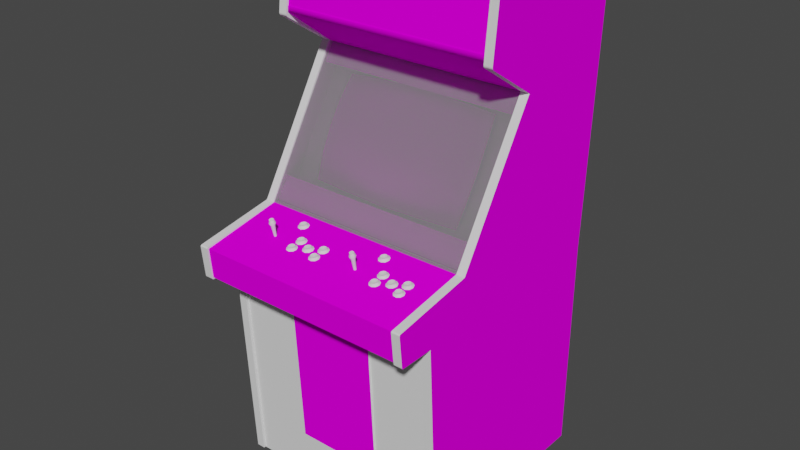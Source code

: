 # Source: biofreak.blend  (saved by Blender 2.93.20; exported with 4.5.12 LTS)
import bpy
from mathutils import Matrix  # noqa: F401  (used for matrix-valued properties, if any)

bpy.ops.wm.read_factory_settings(use_empty=True)
scene = bpy.context.scene
scene.name = 'Scene'

# ---- images (referenced by path relative to the original .blend; pixels are not part of the script)
import os
ASSET_DIR = os.environ.get("B2B_ASSET_DIR", "")  # directory of the original .blend (textures are referenced by path, not embedded)
HERE = os.path.dirname(os.path.abspath(__file__))  # packed textures are extracted next to this script under _unpacked/

def load_image(name, relpath, width, height, colorspace="sRGB"):
    """Load a texture the original file referenced (path relative to the .blend, or extracted next to this script)."""
    p = next((c for c in (os.path.join(HERE, relpath), os.path.join(ASSET_DIR, relpath)) if relpath and os.path.exists(c)), "")
    if p:
        img = bpy.data.images.load(p, check_existing=True)
        img.name = name
    else:  # same state as the original file: an image datablock whose file is absent (Cycles renders it pink)
        img = bpy.data.images.new(name, width, height)
        img.source = "FILE"
        img.filepath = "//" + (relpath or name)
    img.colorspace_settings.name = colorspace
    return img
img_01biofreakmarqueemap_tiff = load_image('01biofreakmarqueemap.TIFF', '01biofreakmarqueemap.TIFF', 1024, 1024, 'sRGB')
img_02biofreakscreenmap_tiff = load_image('02biofreakscreenmap.TIFF', '02biofreakscreenmap.TIFF', 1024, 1024, 'sRGB')
img_biofreaksidelmap_tiff = load_image('biofreaksideLmap.TIFF', 'biofreaksideLmap.TIFF', 1024, 1024, 'sRGB')
img_biofreaksidermap_tiff = load_image('biofreaksideRmap.TIFF', 'biofreaksideRmap.TIFF', 1024, 1024, 'sRGB')
img_biofreakcpomap_tiff = load_image('biofreakcpomap.TIFF', 'biofreakcpomap.TIFF', 1024, 1024, 'sRGB')
img_biofreakmmultimap_tiff = load_image('biofreakmmultimap.TIFF', 'biofreakmmultimap.TIFF', 1024, 1024, 'sRGB')

# ---- materials (node trees are filled in below, after node groups)
mat_01biofreakmarqueemat = bpy.data.materials.new('01biofreakmarqueemat')
mat_01biofreakmarqueemat.use_transparent_shadow = False
mat_01biofreakmarqueemat.roughness = 0.8807
mat_01biofreakmarqueemat.specular_intensity = 0.0
mat_02biofreakscreenmat = bpy.data.materials.new('02biofreakscreenmat')
mat_02biofreakscreenmat.use_transparent_shadow = False
mat_02biofreakscreenmat.roughness = 0.8807
mat_02biofreakscreenmat.specular_intensity = 0.0
mat_biofreaksidelmat = bpy.data.materials.new('biofreaksideLmat')
mat_biofreaksidelmat.use_transparent_shadow = False
mat_biofreaksidelmat.roughness = 0.8807
mat_biofreaksidelmat.specular_intensity = 0.0
mat_biofreaksidermat = bpy.data.materials.new('biofreaksideRmat')
mat_biofreaksidermat.use_transparent_shadow = False
mat_biofreaksidermat.roughness = 0.8807
mat_biofreaksidermat.specular_intensity = 0.0
mat_biofreakblacktrim = bpy.data.materials.new('biofreakblacktrim')
mat_biofreakblacktrim.use_transparent_shadow = False
mat_biofreakblacktrim.roughness = 0.7934
mat_biofreakblacktrim.specular_intensity = 0.05882
mat_biofreakcpomat = bpy.data.materials.new('biofreakcpomat')
mat_biofreakcpomat.use_transparent_shadow = False
mat_biofreakcpomat.roughness = 0.8807
mat_biofreakcpomat.specular_intensity = 0.0
mat_biofreakmmultimat = bpy.data.materials.new('biofreakmmultimat')
mat_biofreakmmultimat.use_transparent_shadow = False
mat_biofreakmmultimat.roughness = 0.8807
mat_biofreakmmultimat.specular_intensity = 0.0
mat_biofreakglassmat = bpy.data.materials.new('biofreakglassmat')
mat_biofreakglassmat.use_transparent_shadow = False
mat_biofreakglassmat.roughness = 0.8807
mat_biofreakglassmat.specular_intensity = 0.0
mat_biofreakbuttonw = bpy.data.materials.new('biofreakbuttonw')
mat_biofreakbuttonw.use_transparent_shadow = False
mat_biofreakbuttonw.roughness = 0.7934
mat_biofreakbuttonw.specular_intensity = 0.7843
mat_biofreakbuttonr = bpy.data.materials.new('biofreakbuttonr')
mat_biofreakbuttonr.use_transparent_shadow = False
mat_biofreakbuttonr.roughness = 0.7934
mat_biofreakbuttonr.specular_intensity = 0.7843
mat_biofreakbuttonb = bpy.data.materials.new('biofreakbuttonb')
mat_biofreakbuttonb.use_transparent_shadow = False
mat_biofreakbuttonb.roughness = 0.7934
mat_biofreakbuttonb.specular_intensity = 0.7843

# ---- node groups
ng_auto_smooth = bpy.data.node_groups.new('Auto Smooth', 'GeometryNodeTree')
_s = ng_auto_smooth.interface.new_socket(name='Geometry', in_out='OUTPUT', socket_type='NodeSocketGeometry')
_s = ng_auto_smooth.interface.new_socket(name='Geometry', in_out='INPUT', socket_type='NodeSocketGeometry')
_s = ng_auto_smooth.interface.new_socket(name='Angle', in_out='INPUT', socket_type='NodeSocketFloat')
_s.subtype = 'ANGLE'
_s.min_value = 0.0
_s.max_value = 3.142
ng_auto_smooth.is_modifier = True
_N = ng_auto_smooth.nodes; _L = ng_auto_smooth.links
n0 = _N.new('NodeGroupOutput'); n0.name = 'Group Output'; n0.location = (480, -100)
n1 = _N.new('NodeGroupInput'); n1.name = 'Group Input'; n1.location = (-420, -300)
n2 = _N.new('NodeGroupInput'); n2.name = 'Group Input.001'; n2.location = (-60, -100)
n3 = _N.new('GeometryNodeSetShadeSmooth'); n3.name = 'Set Shade Smooth'; n3.location = (120, -100)
n3.domain = 'EDGE'
n4 = _N.new('GeometryNodeSetShadeSmooth'); n4.name = 'Set Shade Smooth.001'; n4.location = (300, -100)
n5 = _N.new('GeometryNodeInputMeshEdgeAngle'); n5.name = 'Edge Angle'; n5.location = (-420, -220)
n6 = _N.new('GeometryNodeInputEdgeSmooth'); n6.name = 'Is Edge Smooth'; n6.location = (-60, -160)
n7 = _N.new('GeometryNodeInputShadeSmooth'); n7.name = 'Is Face Smooth'; n7.location = (-240, -340)
n8 = _N.new('FunctionNodeBooleanMath'); n8.name = 'Boolean Math'; n8.location = (-60, -220)
n9 = _N.new('FunctionNodeCompare'); n9.name = 'Compare'; n9.location = (-240, -180)
n9.operation = 'LESS_EQUAL'
_L.new(n5.outputs[0], n9.inputs[0])
_L.new(n4.outputs[0], n0.inputs[0])
_L.new(n1.outputs[1], n9.inputs[1])
_L.new(n9.outputs[0], n8.inputs[0])
_L.new(n7.outputs[0], n8.inputs[1])
_L.new(n2.outputs[0], n3.inputs[0])
_L.new(n6.outputs[0], n3.inputs[1])
_L.new(n3.outputs[0], n4.inputs[0])
_L.new(n8.outputs[0], n3.inputs[2])
n0.is_active_output = True

# ---- material node trees
mat_01biofreakmarqueemat.use_nodes = True; mat_01biofreakmarqueemat.node_tree.nodes.clear()
_N = mat_01biofreakmarqueemat.node_tree.nodes; _L = mat_01biofreakmarqueemat.node_tree.links
n0 = _N.new('ShaderNodeBsdfPrincipled'); n0.name = 'Principled BSDF'; n0.location = (10, 300)
n0.distribution = 'GGX'
n0.subsurface_method = 'BURLEY'
n0.inputs[2].default_value = 0.8807
n0.inputs[3].default_value = 1.45
n0.inputs[13].default_value = 0.0
n0.inputs[27].default_value = (0.0, 0.0, 0.0, 1.0)
n0.inputs[28].default_value = 1.0
n1 = _N.new('ShaderNodeOutputMaterial'); n1.name = 'Material Output'; n1.location = (300, 300)
n2 = _N.new('ShaderNodeTexImage'); n2.name = 'Image Texture'; n2.location = (-300, 600)
n2.image = img_01biofreakmarqueemap_tiff
_L.new(n0.outputs[0], n1.inputs[0])
_L.new(n2.outputs[0], n0.inputs[0])
n1.is_active_output = True
mat_02biofreakscreenmat.use_nodes = True; mat_02biofreakscreenmat.node_tree.nodes.clear()
_N = mat_02biofreakscreenmat.node_tree.nodes; _L = mat_02biofreakscreenmat.node_tree.links
n0 = _N.new('ShaderNodeBsdfPrincipled'); n0.name = 'Principled BSDF'; n0.location = (10, 300)
n0.distribution = 'GGX'
n0.subsurface_method = 'BURLEY'
n0.inputs[2].default_value = 0.8807
n0.inputs[3].default_value = 1.45
n0.inputs[13].default_value = 0.0
n0.inputs[27].default_value = (0.0, 0.0, 0.0, 1.0)
n0.inputs[28].default_value = 1.0
n1 = _N.new('ShaderNodeOutputMaterial'); n1.name = 'Material Output'; n1.location = (300, 300)
n2 = _N.new('ShaderNodeTexImage'); n2.name = 'Image Texture'; n2.location = (-300, 600)
n2.image = img_02biofreakscreenmap_tiff
_L.new(n0.outputs[0], n1.inputs[0])
_L.new(n2.outputs[0], n0.inputs[0])
n1.is_active_output = True
mat_biofreaksidelmat.use_nodes = True; mat_biofreaksidelmat.node_tree.nodes.clear()
_N = mat_biofreaksidelmat.node_tree.nodes; _L = mat_biofreaksidelmat.node_tree.links
n0 = _N.new('ShaderNodeBsdfPrincipled'); n0.name = 'Principled BSDF'; n0.location = (10, 300)
n0.distribution = 'GGX'
n0.subsurface_method = 'BURLEY'
n0.inputs[2].default_value = 0.8807
n0.inputs[3].default_value = 1.45
n0.inputs[13].default_value = 0.0
n0.inputs[27].default_value = (0.0, 0.0, 0.0, 1.0)
n0.inputs[28].default_value = 1.0
n1 = _N.new('ShaderNodeOutputMaterial'); n1.name = 'Material Output'; n1.location = (300, 300)
n2 = _N.new('ShaderNodeTexImage'); n2.name = 'Image Texture'; n2.location = (-300, 600)
n2.image = img_biofreaksidelmap_tiff
_L.new(n0.outputs[0], n1.inputs[0])
_L.new(n2.outputs[0], n0.inputs[0])
n1.is_active_output = True
mat_biofreaksidermat.use_nodes = True; mat_biofreaksidermat.node_tree.nodes.clear()
_N = mat_biofreaksidermat.node_tree.nodes; _L = mat_biofreaksidermat.node_tree.links
n0 = _N.new('ShaderNodeBsdfPrincipled'); n0.name = 'Principled BSDF'; n0.location = (10, 300)
n0.distribution = 'GGX'
n0.subsurface_method = 'BURLEY'
n0.inputs[2].default_value = 0.8807
n0.inputs[3].default_value = 1.45
n0.inputs[13].default_value = 0.0
n0.inputs[27].default_value = (0.0, 0.0, 0.0, 1.0)
n0.inputs[28].default_value = 1.0
n1 = _N.new('ShaderNodeOutputMaterial'); n1.name = 'Material Output'; n1.location = (300, 300)
n2 = _N.new('ShaderNodeTexImage'); n2.name = 'Image Texture'; n2.location = (-300, 600)
n2.image = img_biofreaksidermap_tiff
_L.new(n0.outputs[0], n1.inputs[0])
_L.new(n2.outputs[0], n0.inputs[0])
n1.is_active_output = True
mat_biofreakblacktrim.use_nodes = True; mat_biofreakblacktrim.node_tree.nodes.clear()
_N = mat_biofreakblacktrim.node_tree.nodes; _L = mat_biofreakblacktrim.node_tree.links
n0 = _N.new('ShaderNodeBsdfPrincipled'); n0.name = 'Principled BSDF'; n0.location = (10, 300)
n0.distribution = 'GGX'
n0.subsurface_method = 'BURLEY'
n0.inputs[2].default_value = 0.7934
n0.inputs[3].default_value = 1.45
n0.inputs[13].default_value = 0.05882
n0.inputs[27].default_value = (0.0, 0.0, 0.0, 1.0)
n0.inputs[28].default_value = 1.0
n1 = _N.new('ShaderNodeOutputMaterial'); n1.name = 'Material Output'; n1.location = (300, 300)
_L.new(n0.outputs[0], n1.inputs[0])
n1.is_active_output = True
mat_biofreakcpomat.use_nodes = True; mat_biofreakcpomat.node_tree.nodes.clear()
_N = mat_biofreakcpomat.node_tree.nodes; _L = mat_biofreakcpomat.node_tree.links
n0 = _N.new('ShaderNodeBsdfPrincipled'); n0.name = 'Principled BSDF'; n0.location = (10, 300)
n0.distribution = 'GGX'
n0.subsurface_method = 'BURLEY'
n0.inputs[2].default_value = 0.8807
n0.inputs[3].default_value = 1.45
n0.inputs[13].default_value = 0.0
n0.inputs[27].default_value = (0.0, 0.0, 0.0, 1.0)
n0.inputs[28].default_value = 1.0
n1 = _N.new('ShaderNodeOutputMaterial'); n1.name = 'Material Output'; n1.location = (300, 300)
n2 = _N.new('ShaderNodeTexImage'); n2.name = 'Image Texture'; n2.location = (-300, 600)
n2.image = img_biofreakcpomap_tiff
_L.new(n0.outputs[0], n1.inputs[0])
_L.new(n2.outputs[0], n0.inputs[0])
n1.is_active_output = True
mat_biofreakmmultimat.use_nodes = True; mat_biofreakmmultimat.node_tree.nodes.clear()
_N = mat_biofreakmmultimat.node_tree.nodes; _L = mat_biofreakmmultimat.node_tree.links
n0 = _N.new('ShaderNodeBsdfPrincipled'); n0.name = 'Principled BSDF'; n0.location = (10, 300)
n0.distribution = 'GGX'
n0.subsurface_method = 'BURLEY'
n0.inputs[2].default_value = 0.8807
n0.inputs[3].default_value = 1.45
n0.inputs[13].default_value = 0.0
n0.inputs[27].default_value = (0.0, 0.0, 0.0, 1.0)
n0.inputs[28].default_value = 1.0
n1 = _N.new('ShaderNodeOutputMaterial'); n1.name = 'Material Output'; n1.location = (300, 300)
n2 = _N.new('ShaderNodeTexImage'); n2.name = 'Image Texture'; n2.location = (-300, 600)
n2.image = img_biofreakmmultimap_tiff
_L.new(n0.outputs[0], n1.inputs[0])
_L.new(n2.outputs[0], n0.inputs[0])
n1.is_active_output = True
mat_biofreakglassmat.use_nodes = True; mat_biofreakglassmat.node_tree.nodes.clear()
_N = mat_biofreakglassmat.node_tree.nodes; _L = mat_biofreakglassmat.node_tree.links
n0 = _N.new('ShaderNodeBsdfPrincipled'); n0.name = 'Principled BSDF'; n0.location = (10, 300)
n0.distribution = 'GGX'
n0.subsurface_method = 'BURLEY'
n0.inputs[2].default_value = 0.8807
n0.inputs[3].default_value = 1.45
n0.inputs[4].default_value = 0.2
n0.inputs[13].default_value = 0.0
n0.inputs[27].default_value = (0.0, 0.0, 0.0, 1.0)
n0.inputs[28].default_value = 1.0
n1 = _N.new('ShaderNodeOutputMaterial'); n1.name = 'Material Output'; n1.location = (300, 300)
_L.new(n0.outputs[0], n1.inputs[0])
n1.is_active_output = True
mat_biofreakbuttonw.use_nodes = True; mat_biofreakbuttonw.node_tree.nodes.clear()
_N = mat_biofreakbuttonw.node_tree.nodes; _L = mat_biofreakbuttonw.node_tree.links
n0 = _N.new('ShaderNodeBsdfPrincipled'); n0.name = 'Principled BSDF'; n0.location = (10, 300)
n0.distribution = 'GGX'
n0.subsurface_method = 'BURLEY'
n0.inputs[2].default_value = 0.7934
n0.inputs[3].default_value = 1.45
n0.inputs[13].default_value = 0.7843
n0.inputs[27].default_value = (0.0, 0.0, 0.0, 1.0)
n0.inputs[28].default_value = 1.0
n1 = _N.new('ShaderNodeOutputMaterial'); n1.name = 'Material Output'; n1.location = (300, 300)
_L.new(n0.outputs[0], n1.inputs[0])
n1.is_active_output = True
mat_biofreakbuttonr.use_nodes = True; mat_biofreakbuttonr.node_tree.nodes.clear()
_N = mat_biofreakbuttonr.node_tree.nodes; _L = mat_biofreakbuttonr.node_tree.links
n0 = _N.new('ShaderNodeBsdfPrincipled'); n0.name = 'Principled BSDF'; n0.location = (10, 300)
n0.distribution = 'GGX'
n0.subsurface_method = 'BURLEY'
n0.inputs[2].default_value = 0.7934
n0.inputs[3].default_value = 1.45
n0.inputs[13].default_value = 0.7843
n0.inputs[27].default_value = (0.0, 0.0, 0.0, 1.0)
n0.inputs[28].default_value = 1.0
n1 = _N.new('ShaderNodeOutputMaterial'); n1.name = 'Material Output'; n1.location = (300, 300)
_L.new(n0.outputs[0], n1.inputs[0])
n1.is_active_output = True
mat_biofreakbuttonb.use_nodes = True; mat_biofreakbuttonb.node_tree.nodes.clear()
_N = mat_biofreakbuttonb.node_tree.nodes; _L = mat_biofreakbuttonb.node_tree.links
n0 = _N.new('ShaderNodeBsdfPrincipled'); n0.name = 'Principled BSDF'; n0.location = (10, 300)
n0.distribution = 'GGX'
n0.subsurface_method = 'BURLEY'
n0.inputs[2].default_value = 0.7934
n0.inputs[3].default_value = 1.45
n0.inputs[13].default_value = 0.7843
n0.inputs[27].default_value = (0.0, 0.0, 0.0, 1.0)
n0.inputs[28].default_value = 1.0
n1 = _N.new('ShaderNodeOutputMaterial'); n1.name = 'Material Output'; n1.location = (300, 300)
_L.new(n0.outputs[0], n1.inputs[0])
n1.is_active_output = True

# ---- world
world_world = bpy.data.worlds.new('World'); scene.world = world_world
world_world.use_nodes = True; world_world.node_tree.nodes.clear()
_N = world_world.node_tree.nodes; _L = world_world.node_tree.links
n0 = _N.new('ShaderNodeOutputWorld'); n0.name = 'World Output'; n0.location = (300, 300)
n1 = _N.new('ShaderNodeBackground'); n1.name = 'Background'; n1.location = (10, 300)
n1.inputs[0].default_value = (0.05088, 0.05088, 0.05088, 1.0)
_L.new(n1.outputs[0], n0.inputs[0])
n0.is_active_output = True
world_world.color = (0.05088, 0.05088, 0.05088)
world_world.use_sun_shadow = False
world_world.sun_shadow_jitter_overblur = 0.0

# ---- meshes
me_biofreak = bpy.data.meshes.new('biofreak')
me_biofreak.from_pydata([(-0.3969, 0.5608, -0.1596), (0.3599, 0.5608, -0.1596), (0.3599, 0.7762, -0.1821), (-0.3969, 0.7762, -0.1821), (0.2658, 0.09332, -0.2059), (0.2689, 0.1715, -0.2483), (0.1246, 0.1015, -0.1853), (0.1176, 0.336, -0.3397), (0.1246, 0.2664, -0.2813), (0.2568, 0.322, -0.3478), (0.1273, 0.1867, -0.2277), (0.2658, 0.2489, -0.2957), (-0.02006, 0.1042, -0.1755), (-0.02045, 0.1952, -0.2175), (-0.1671, 0.1015, -0.1856), (-0.1612, 0.3352, -0.3393), (-0.1682, 0.2656, -0.2809), (-0.02006, 0.3418, -0.3373), (-0.02006, 0.2745, -0.2751), (-0.1698, 0.1867, -0.2277), (-0.3098, 0.09332, -0.2063), (-0.3044, 0.3204, -0.347), (-0.3125, 0.2477, -0.2957), (-0.3133, 0.1711, -0.2483), (0.2568, 0.01204, -0.1681), (0.1176, 0.01437, -0.1526), (-0.02006, 0.01359, -0.1456), (-0.1593, 0.01476, -0.1526), (-0.3001, 0.01243, -0.1681), (-0.4183, -0.05057, -0.05342), (-0.4183, 0.791, -0.1829), (-0.4183, 0.4188, -0.3327), (-0.4183, -0.1011, 0.2289), (-0.4183, -0.05213, -0.0507), (-0.4183, -0.2178, 0.2188), (-0.4183, 0.7895, -0.1779), (-0.4183, 0.791, -0.1802), (-0.4183, 0.5441, -0.1495), (-0.4183, 0.7871, -0.1763), (-0.4183, -0.1039, 0.2328), (-0.4183, -0.1019, 0.2313), (-0.4183, -0.2127, 0.2231), (-0.4183, -0.1062, 0.2336), (-0.4183, 0.5402, -0.1495), (0.3766, 0.4169, -0.3338), (0.3766, -0.05057, -0.05342), (0.3766, -0.9707, -0.6679), (0.3766, 0.6922, -0.7239), (0.3766, -0.9696, 0.05936), (0.3766, 0.5336, -0.1534), (0.3766, 0.791, -0.1829), (0.3766, 0.7871, -0.1763), (0.3766, 0.5441, -0.1495), (0.3766, 0.5402, -0.1495), (0.07716, -0.04007, 0.08853), (0.08066, -0.0393, 0.08581), (0.08416, -0.03074, 0.09008), (-0.2472, -0.0393, 0.08581), (-0.2511, -0.04007, 0.08853), (-0.2518, -0.08208, 0.07725), (0.06744, -0.03813, 0.08153), (0.06861, -0.03696, 0.07725), (0.07133, -0.07935, 0.07064), (-0.2472, -0.03696, 0.07725), (-0.2456, -0.03813, 0.08153), (-0.2487, -0.08052, 0.07336), (0.0725, -0.04007, 0.08853), (0.06861, -0.0393, 0.08581), (0.07133, -0.08169, 0.07569), (-0.2437, -0.03074, 0.09008), (-0.2553, -0.02257, 0.09242), (-0.2592, -0.0218, 0.08969), (-0.2623, -0.03074, 0.09047), (0.076, -0.08208, 0.07725), (-0.2472, -0.0218, 0.08969), (0.3545, -0.2139, 0.08931), (-0.3981, -0.2139, 0.08931), (-0.3981, -0.9719, 0.04964), (-0.2623, -0.02763, 0.07725), (-0.2592, -0.03696, 0.07725), (-0.2608, -0.03813, 0.08153), (-0.2511, -0.03657, 0.07453), (-0.2553, -0.03657, 0.07453), (-0.2569, -0.02646, 0.07297), (0.07716, -0.03657, 0.07453), (0.07094, -0.02646, 0.07297), (0.0655, -0.02763, 0.07725), (0.06861, -0.01946, 0.08114), (0.07133, -0.03152, 0.09436), (0.07833, -0.03191, 0.09436), (0.07716, -0.02257, 0.09242), (0.06316, -0.02918, 0.08386), (-0.2553, -0.04007, 0.08853), (-0.2592, -0.0393, 0.08581), (-0.2565, -0.08169, 0.07569), (0.08222, -0.03813, 0.08153), (0.08066, -0.03696, 0.07725), (0.08416, -0.02763, 0.07725), (-0.2417, -0.02918, 0.08347), (-0.3884, -0.05057, -0.05342), (0.3467, -0.9707, -0.6679), (-0.4183, -0.2081, -0.6753), (-0.4043, -0.2073, -0.664), (0.3517, -0.2073, -0.664), (0.3517, -0.9684, -0.6589), (0.3766, -0.2081, -0.6753), (0.3467, -0.2092, -0.6753), (-0.3884, -0.2092, -0.6753), (-0.4043, 0.686, -0.7169), (-0.4043, -0.9684, -0.6589), (0.3545, -0.9719, 0.04964), (-0.3884, -0.9696, 0.05936), (0.3467, -0.217, 0.09864), (0.3467, 0.791, -0.1829), (-0.3942, -0.05446, -0.132), (0.3502, -0.05446, -0.132), (0.3502, 0.4146, -0.4167), (-0.3942, 0.4146, -0.4167), (-0.4043, 0.7836, -0.1856), (0.3517, 0.7836, -0.1856), (-0.3884, -0.05213, -0.0507), (0.3467, -0.1011, 0.2289), (-0.2565, -0.07935, 0.07064), (-0.2518, -0.07858, 0.06908), (0.07911, -0.08052, 0.07336), (0.076, -0.07858, 0.06908), (0.3467, -0.2178, 0.2188), (-0.3981, -0.2112, 0.218), (0.1347, -0.8, 0.06442), (-0.1737, -0.8, 0.06442), (-0.1737, -0.7953, -0.01259), (0.1347, -0.2894, 0.09164), (0.1347, -0.2847, 0.01464), (0.1347, -0.7953, -0.01259), (-0.3884, 0.4188, -0.3327), (-0.3884, 0.5336, -0.1534), (-0.4183, 0.5336, -0.1534), (0.3467, 0.5336, -0.1534), (0.3467, 0.4188, -0.3327), (0.3467, 0.5441, -0.1495), (-0.3884, -0.217, 0.09864), (-0.3884, -0.2178, 0.2188), (-0.3884, -0.2127, 0.2231), (0.3766, -0.2178, 0.2188), (0.3766, -0.1062, 0.2336), (-0.3884, -0.1011, 0.2289), (0.3766, -0.05213, -0.0507), (0.3467, 0.7871, -0.1763), (-0.4183, 0.6922, -0.7239), (-0.3884, 0.791, -0.1829), (-0.1737, -0.2847, 0.01464), (0.3467, 0.4169, -0.3338), (0.3467, -0.05057, -0.05342), (-0.3884, 0.4169, -0.3338), (-0.4183, 0.4169, -0.3338), (0.3467, -0.05213, -0.0507), (-0.4183, -0.217, 0.09864), (0.3766, -0.217, 0.09864), (0.3467, -0.9696, 0.05936), (-0.2553, -0.01868, 0.07842), (-0.2495, -0.02646, 0.07297), (-0.2437, -0.02763, 0.07725), (-0.4183, -0.9696, 0.05936), (-0.4183, -0.9707, -0.6679), (-0.3884, -0.9707, -0.6679), (0.3467, 0.6922, -0.7239), (-0.3884, 0.6922, -0.7239), (0.3517, 0.686, -0.7169), (0.3611, 0.7863, -0.1884), (0.3611, 0.7669, -0.1884), (-0.4004, 0.7669, -0.1884), (-0.4004, 0.7669, -0.1802), (-0.4004, 0.7863, -0.1884), (-0.2495, -0.03191, 0.09436), (0.07833, -0.08169, 0.07569), (0.07055, -0.08052, 0.07336), (-0.2499, -0.08169, 0.07569), (-0.2573, -0.08052, 0.07336), (-0.2647, -0.02918, 0.08386), (0.07833, -0.07935, 0.07064), (-0.2499, -0.07935, 0.07064), (0.0725, -0.02257, 0.09242), (0.3611, 0.7669, -0.1802), (-0.4004, 0.7863, -0.1802), (0.3611, 0.7863, -0.1802), (0.08066, -0.0218, 0.08969), (-0.2608, -0.02063, 0.08542), (-0.2569, -0.03152, 0.09436), (0.08066, -0.01946, 0.08114), (-0.2472, -0.01946, 0.08114), (0.0655, -0.03074, 0.09047), (0.08611, -0.02918, 0.08347), (0.0725, -0.03657, 0.07453), (0.07833, -0.02646, 0.07297), (0.07328, -0.07858, 0.06908), (-0.2546, -0.07858, 0.06908), (-0.2546, -0.08208, 0.07725), (0.07328, -0.08208, 0.07725), (0.3467, 0.7895, -0.1779), (0.3766, 0.7895, -0.1779), (0.3766, 0.791, -0.1802), (-0.4183, 0.5367, -0.151), (-0.3884, 0.5367, -0.151), (-0.3884, -0.1039, 0.2328), (0.3766, -0.1039, 0.2328), (0.3766, -0.1019, 0.2313), (-0.4183, -0.2151, 0.2227), (-0.4183, -0.217, 0.2211), (-0.3884, -0.217, 0.2211), (0.3766, -0.217, 0.2211), (0.3766, -0.2151, 0.2227), (-0.3884, 0.791, -0.1802), (-0.3884, 0.7895, -0.1779), (0.3467, 0.5402, -0.1495), (-0.3884, 0.7871, -0.1763), (-0.3884, 0.5441, -0.1495), (-0.3884, 0.5402, -0.1495), (-0.3884, -0.1062, 0.2336), (-0.3884, -0.2151, 0.2227), (0.3467, -0.2127, 0.2231), (0.3467, -0.1062, 0.2336), (0.3467, -0.1039, 0.2328), (0.3467, -0.1019, 0.2313), (-0.3884, -0.1019, 0.2313), (0.3766, 0.4188, -0.3327), (0.3467, 0.791, -0.1802), (0.3467, 0.5367, -0.151), (0.3766, 0.5367, -0.151), (0.3467, -0.217, 0.2211), (0.3467, -0.2151, 0.2227), (0.3766, -0.2127, 0.2231), (0.3766, -0.1011, 0.2289), (0.3545, -0.2112, 0.218), (0.3545, -0.107, 0.227), (0.3545, -0.05174, -0.06703), (-0.3981, -0.05174, -0.06703), (-0.3981, -0.107, 0.227), (-0.1737, -0.2894, 0.09164), (-0.3942, 0.4146, -0.3404), (0.3502, 0.4146, -0.3404), (-0.3942, -0.05446, -0.07287), (0.3502, -0.05446, -0.07287), (0.3502, 0.02176, -0.1184), (-0.3942, 0.02176, -0.1184), (-0.3942, 0.3504, -0.312), (0.3502, 0.3504, -0.312), (0.3502, 0.4157, -0.3529), (-0.3942, 0.4157, -0.3529), (-0.3942, 0.5472, -0.1569), (0.3502, 0.5472, -0.1569), (0.3502, 0.5682, -0.158), (-0.3942, 0.5682, -0.158), (-0.3942, -0.05446, -0.05576), (0.3502, -0.05446, -0.05576), (0.1258, -0.05602, 0.001413), (0.1172, -0.05952, -0.007532), (-0.2017, -0.05602, 0.001413), (-0.1986, -0.05485, -0.006365), (-0.2102, -0.05952, -0.007532), (-0.2168, -0.0568, 0.004135), (-0.2087, -0.0568, 0.005302), (0.1044, -0.05874, -0.01181), (0.1044, -0.0603, -0.002865), (0.1052, -0.05563, -0.002087), (0.1297, -0.05952, -0.007143), (0.1266, -0.06107, 0.001024), (0.1312, -0.06496, 0.004135), (-0.2172, -0.06185, 0.004135), (0.1102, -0.06185, 0.004135), (0.1188, -0.06224, 0.005302), (0.1188, -0.0568, 0.005302), (0.1289, -0.05485, -0.006365), (-0.2087, -0.05252, -0.01803), (-0.2087, -0.05719, -0.01998), (-0.2172, -0.05757, -0.01842), (-0.2231, -0.05874, -0.01181), (-0.2223, -0.05407, -0.01025), (0.1188, -0.05719, -0.01998), (0.1102, -0.05757, -0.01842), (-0.1978, -0.05952, -0.007143), (-0.2009, -0.06107, 0.001024), (-0.1962, -0.06496, 0.004135), (-0.2009, -0.05796, -0.0157), (-0.192, -0.06263, -0.007921), (0.1266, -0.05796, -0.0157), (0.1355, -0.06263, -0.007921), (0.1188, -0.05252, -0.01803), (-0.2203, -0.05952, -0.02387), (-0.2285, -0.06146, -0.01414), (-0.2285, -0.0638, -0.001309), (-0.2231, -0.0603, -0.002865), (-0.2087, -0.06224, 0.005302), (0.1106, -0.0568, 0.004135), (0.1071, -0.06574, 0.008413), (0.09894, -0.06146, -0.01414), (0.1199, -0.05913, -0.0262), (-0.2223, -0.05563, -0.002087), (-0.2168, -0.05291, -0.01648), (0.1052, -0.05407, -0.01025), (0.1106, -0.05291, -0.01648), (-0.2017, -0.0533, -0.01375), (0.1258, -0.0533, -0.01375), (-0.2203, -0.06574, 0.008413), (-0.2075, -0.06613, 0.01075), (0.1199, -0.06613, 0.01075), (0.09894, -0.0638, -0.001309), (0.1312, -0.0603, -0.01959), (-0.1962, -0.0603, -0.01959), (-0.2075, -0.05913, -0.0262), (0.1071, -0.05952, -0.02387), (0.06861, -0.0183, 0.09125), (0.06861, -0.0218, 0.08969), (-0.2456, -0.02063, 0.08542), (-0.2456, -0.01713, 0.08697), (0.07716, -0.01518, 0.07997), (-0.2592, -0.0183, 0.09125), (0.06744, -0.02063, 0.08542), (-0.2592, -0.01946, 0.08114), (-0.2592, -0.01596, 0.08269), (-0.1142, -0.0743, 0.07297), (0.223, -0.07119, 0.08153), (0.2144, -0.0743, 0.07297), (0.2016, -0.07391, 0.06869), (0.2016, -0.07546, 0.07725), (-0.1056, -0.07119, 0.08153), (-0.1126, -0.07196, 0.08581), (-0.1126, -0.07702, 0.08581), (0.08222, -0.02063, 0.08542), (0.08222, -0.01713, 0.08697), (0.07716, -0.01907, 0.09397), (0.0725, -0.01868, 0.07842), (0.06861, -0.01596, 0.08269), (0.2269, -0.07469, 0.07297), (0.2242, -0.07624, 0.08114), (0.2284, -0.08013, 0.08464), (0.2074, -0.07702, 0.08425), (0.2164, -0.07702, 0.08581), (0.216, -0.07196, 0.08581), (0.2261, -0.07002, 0.07414), (0.2164, -0.07235, 0.06014), (0.2074, -0.07274, 0.06169), (-0.2472, -0.0183, 0.09125), (-0.2511, -0.01868, 0.07842), (-0.2511, -0.01518, 0.07997), (-0.1048, -0.07624, 0.08114), (-0.1017, -0.07469, 0.07297), (-0.1025, -0.07002, 0.07414), (-0.1056, -0.06846, 0.06636), (-0.1048, -0.07313, 0.0648), (-0.1126, -0.07235, 0.06014), (-0.1212, -0.07274, 0.06169), (-0.1208, -0.06807, 0.06364), (0.2242, -0.07313, 0.0648), (0.2331, -0.0778, 0.07258), (0.216, -0.06769, 0.06208), (-0.2511, -0.02257, 0.09242), (-0.127, -0.07546, 0.07725), (-0.127, -0.07391, 0.06869), (-0.1325, -0.07663, 0.06597), (-0.1325, -0.07896, 0.0788), (-0.1243, -0.08091, 0.08853), (-0.1212, -0.07702, 0.08425), (-0.1115, -0.0743, 0.05392), (-0.1243, -0.07469, 0.05625), (0.2078, -0.07196, 0.08425), (0.0725, -0.01518, 0.07997), (0.06744, -0.01713, 0.08697), (0.08066, -0.0183, 0.09125), (-0.2608, -0.01713, 0.08697), (0.08066, -0.01596, 0.08269), (0.2043, -0.08091, 0.08853), (0.1962, -0.07663, 0.06597), (-0.1002, -0.08013, 0.08464), (0.2172, -0.0743, 0.05392), (0.2024, -0.06924, 0.06986), (0.2024, -0.0708, 0.07803), (0.2078, -0.06807, 0.06364), (-0.1262, -0.06924, 0.06986), (-0.1126, -0.06769, 0.06208), (0.223, -0.06846, 0.06636), (0.2172, -0.0813, 0.09086), (-0.1115, -0.0813, 0.09086), (0.1962, -0.07896, 0.0788), (-0.2472, -0.01596, 0.08269), (-0.2553, -0.01518, 0.07997), (-0.09551, -0.0778, 0.07258), (-0.1002, -0.07546, 0.06053), (0.2284, -0.07546, 0.06053), (0.2043, -0.07469, 0.05625), (-0.1208, -0.07196, 0.08425), (-0.1262, -0.0708, 0.07803), (-0.2553, -0.01907, 0.09397), (0.07716, -0.01868, 0.07842), (0.0725, -0.01907, 0.09397), (-0.2511, -0.01907, 0.09397), (0.2697, -0.06652, 0.05508), (0.2669, -0.06535, 0.04769), (0.258, -0.07119, 0.05392), (0.1674, -0.06885, 0.06675), (0.1748, -0.06807, 0.06286), (0.1658, -0.07119, 0.05392), (-0.0609, -0.07585, 0.1021), (-0.06984, -0.07896, 0.09358), (-0.06012, -0.06807, 0.06286), (-0.06906, -0.07119, 0.05392), (0.258, -0.07896, 0.09358), (-0.1605, -0.07119, 0.05392), (-0.1605, -0.07663, 0.1064), (-0.162, -0.07896, 0.09358), (0.1693, -0.07663, 0.1064), (0.1763, -0.07585, 0.1021), (0.1674, -0.07896, 0.09358), (-0.0679, -0.07663, 0.1064), (-0.0679, -0.08169, 0.1064), (-0.06712, -0.06885, 0.06675), (-0.06712, -0.07391, 0.06714), (0.1678, -0.07391, 0.06714), (-0.1741, -0.07508, 0.09864), (-0.1686, -0.07624, 0.1049), (0.2463, -0.07508, 0.09864), (-0.1671, -0.06846, 0.06558), (0.1612, -0.07624, 0.1049), (0.2708, -0.07157, 0.0543), (0.2599, -0.06885, 0.06675), (0.2669, -0.06807, 0.06286), (0.1542, -0.0673, 0.05936), (-0.08151, -0.07508, 0.09864), (-0.07529, -0.06846, 0.06558), (0.1693, -0.08169, 0.1064), (-0.1535, -0.07585, 0.1021), (-0.1605, -0.08169, 0.1064), (-0.1519, -0.06807, 0.06286), (-0.1589, -0.06885, 0.06675), (-0.1589, -0.07391, 0.06714), (0.2669, -0.07585, 0.1021), (0.2599, -0.07663, 0.1064), (0.2599, -0.08169, 0.1064), (-0.05934, -0.07002, 0.04614), (-0.06712, -0.06924, 0.04147), (-0.08073, -0.06613, 0.05119), (-0.07529, -0.06496, 0.04497), (-0.07606, -0.06963, 0.04303), (-0.06012, -0.0778, 0.08542), (-0.0679, -0.07702, 0.08114), (-0.07606, -0.07235, 0.08425), (-0.07684, -0.07702, 0.08269), (0.2767, -0.07469, 0.05392), (0.2724, -0.07235, 0.04186), (0.2677, -0.07002, 0.04614), (0.2463, -0.06613, 0.05119), (0.2518, -0.06496, 0.04497), (0.251, -0.06963, 0.04303), (-0.1605, -0.07702, 0.08114), (-0.1694, -0.07702, 0.08269), (-0.1686, -0.07235, 0.08425), (-0.1527, -0.0778, 0.08542), (-0.1605, -0.07235, 0.08308), (0.2599, -0.07702, 0.08114), (0.251, -0.07702, 0.08269), (0.2518, -0.07235, 0.08425), (0.2677, -0.0778, 0.08542), (0.1693, -0.07702, 0.08114), (0.1604, -0.07702, 0.08269), (0.1612, -0.07235, 0.08425), (0.1771, -0.0778, 0.08542), (0.1693, -0.07235, 0.08308), (-0.1589, -0.06924, 0.04147), (-0.1675, -0.06963, 0.04303), (-0.1671, -0.06496, 0.04497), (-0.1507, -0.07002, 0.04614), (0.1756, -0.07313, 0.06247), (0.1787, -0.07157, 0.0543), (0.1775, -0.06652, 0.05508), (0.1674, -0.06457, 0.04341), (0.1748, -0.06535, 0.04769), (0.1756, -0.07002, 0.04614), (0.2677, -0.08091, 0.1021), (0.2708, -0.07935, 0.09358), (0.2697, -0.0743, 0.09475), (-0.05934, -0.07313, 0.06247), (-0.05623, -0.07157, 0.0543), (-0.0574, -0.06652, 0.05508), (-0.06012, -0.08091, 0.1021), (-0.05701, -0.07935, 0.09358), (-0.05817, -0.0743, 0.09475), (-0.0609, -0.07313, 0.08697), (-0.1527, -0.08091, 0.1021), (-0.1496, -0.07935, 0.09358), (0.1771, -0.08091, 0.1021), (0.1802, -0.07935, 0.09358), (0.1791, -0.0743, 0.09475), (0.1763, -0.07313, 0.08697), (-0.1507, -0.07313, 0.06247), (-0.148, -0.07157, 0.0543), (-0.1519, -0.06535, 0.04769), (0.2452, -0.0708, 0.05003), (0.2452, -0.07235, 0.05858), (0.2463, -0.0673, 0.05936), (0.1678, -0.06924, 0.04147), (0.1588, -0.06963, 0.04303), (0.2599, -0.07391, 0.06714), (0.251, -0.07352, 0.06558), (0.2483, -0.07741, 0.06986), (0.2611, -0.0778, 0.07219), (0.2724, -0.07663, 0.06558), (0.2677, -0.07313, 0.06247), (0.2397, -0.07352, 0.0473), (0.2397, -0.07585, 0.06014), (-0.0819, -0.07235, 0.05858), (-0.0819, -0.0708, 0.05003), (-0.08734, -0.07352, 0.0473), (-0.08734, -0.07585, 0.06014), (-0.07879, -0.07741, 0.06986), (-0.07606, -0.07352, 0.06558), (-0.08268, -0.08013, 0.09825), (-0.08268, -0.07858, 0.08931), (-0.08812, -0.08091, 0.08697), (-0.08812, -0.08324, 0.09942), (-0.07956, -0.08519, 0.1095), (-0.07684, -0.0813, 0.1049), (0.153, -0.07235, 0.05858), (0.153, -0.0708, 0.05003), (0.1476, -0.07352, 0.0473), (0.1476, -0.07585, 0.06014), (0.1561, -0.07741, 0.06986), (0.1588, -0.07352, 0.06558), (0.1689, -0.07119, 0.03525), (0.1561, -0.07157, 0.03758), (0.1491, -0.08091, 0.08697), (0.1491, -0.08324, 0.09942), (0.1546, -0.08013, 0.09825), (0.1604, -0.0813, 0.1049), (0.1577, -0.08519, 0.1095), (-0.1807, -0.08091, 0.08697), (-0.1807, -0.08324, 0.09942), (-0.1748, -0.08013, 0.09825), (-0.1694, -0.0813, 0.1049), (-0.1721, -0.08519, 0.1095), (0.2397, -0.08091, 0.08697), (0.2397, -0.08324, 0.09942), (0.2452, -0.08013, 0.09825), (0.251, -0.0813, 0.1049), (0.2483, -0.08519, 0.1095), (-0.1787, -0.07352, 0.0473), (-0.1787, -0.07585, 0.06014), (-0.1733, -0.07235, 0.05858), (-0.1675, -0.07352, 0.06558), (-0.1706, -0.07741, 0.06986), (0.2611, -0.07896, 0.07492), (0.2483, -0.07935, 0.07686), (0.2452, -0.07858, 0.08931), (-0.1577, -0.07119, 0.03525), (-0.1706, -0.07157, 0.03758), (-0.1733, -0.0708, 0.05003), (-0.1593, -0.07896, 0.07492), (-0.1721, -0.07935, 0.07686), (-0.1748, -0.07858, 0.08931), (0.1705, -0.07896, 0.07492), (0.1577, -0.07935, 0.07686), (0.1546, -0.07858, 0.08931), (-0.08073, -0.0673, 0.05936), (0.2518, -0.06846, 0.06558), (-0.05467, -0.07663, 0.06558), (-0.05545, -0.08441, 0.1053), (0.1802, -0.07663, 0.06558), (0.2724, -0.08441, 0.1053), (0.1818, -0.08441, 0.1053), (-0.1465, -0.07663, 0.06558), (-0.148, -0.08441, 0.1053), (0.2599, -0.06924, 0.04147), (-0.05545, -0.08013, 0.08114), (-0.05467, -0.07235, 0.04186), (0.2463, -0.07352, 0.09047), (0.2669, -0.07313, 0.08697), (0.2599, -0.07235, 0.08308), (-0.1535, -0.07313, 0.08697), (0.1557, -0.07352, 0.09047), (0.1596, -0.06496, 0.04497), (0.1542, -0.06613, 0.05119), (-0.08151, -0.07352, 0.09047), (-0.0679, -0.07235, 0.08308), (-0.06012, -0.06535, 0.04769), (-0.06712, -0.06457, 0.04341), (-0.1725, -0.06613, 0.05119), (-0.1589, -0.06457, 0.04341), (0.2599, -0.06457, 0.04341), (0.1705, -0.08558, 0.1115), (0.1689, -0.0778, 0.07219), (-0.1577, -0.0778, 0.07219), (0.2611, -0.08558, 0.1115), (-0.1593, -0.08558, 0.1115), (-0.06673, -0.08558, 0.1115), (-0.06595, -0.0778, 0.07219), (0.2767, -0.08208, 0.09319), (0.2724, -0.08013, 0.08114), (-0.05117, -0.08208, 0.09319), (-0.0504, -0.07469, 0.05392), (-0.1437, -0.08208, 0.09319), (-0.148, -0.08013, 0.08114), (0.1861, -0.08208, 0.09319), (0.1818, -0.08013, 0.08114), (0.1845, -0.07469, 0.05392), (0.1802, -0.07235, 0.04186), (-0.1418, -0.07469, 0.05392), (-0.1465, -0.07235, 0.04186), (0.2611, -0.07119, 0.03525), (0.2483, -0.07157, 0.03758), (-0.06673, -0.07896, 0.07492), (-0.07956, -0.07935, 0.07686), (-0.06595, -0.07119, 0.03525), (-0.07879, -0.07157, 0.03758), (0.1596, -0.06846, 0.06558), (0.1557, -0.07508, 0.09864), (0.2518, -0.07624, 0.1049), (-0.1725, -0.0673, 0.05936), (-0.07606, -0.07624, 0.1049), (-0.1741, -0.07352, 0.09047), (-0.1507, -0.0743, 0.09475), (-0.1488, -0.06652, 0.05508)], [], [(145, 120, 33, 32), (13, 18, 16, 19), (355, 70, 187, 173), (453, 556, 616, 454), (13, 12, 6, 10), (367, 329, 90, 185), (23, 20, 14, 19), (390, 377, 357, 356), (347, 346, 345, 348), (5, 11, 8, 10), (190, 91, 60, 67), (10, 6, 4, 5), (68, 197, 66, 67), (62, 175, 60, 61), (417, 616, 556, 535), (432, 420, 546, 433), (65, 180, 63, 64), (163, 29, 154), (101, 163, 154), (148, 101, 154), (163, 162, 156), (136, 30, 148), (136, 148, 31), (163, 156, 29), (156, 32, 33), (156, 34, 32), (136, 35, 36), (136, 37, 38), (34, 39, 40), (34, 41, 42), (156, 33, 29), (148, 154, 31), (136, 201, 43), (136, 38, 35), (34, 207, 41), (34, 42, 39), (207, 206, 41), (136, 43, 37), (34, 40, 32), (136, 36, 30), (44, 45, 46), (44, 46, 105), (44, 105, 47), (157, 48, 46), (49, 47, 50), (49, 224, 47), (45, 157, 46), (146, 231, 157), (231, 143, 157), (49, 200, 199), (49, 51, 52), (205, 204, 143), (144, 230, 143), (45, 146, 157), (224, 44, 47), (49, 199, 51), (49, 53, 227), (230, 209, 143), (204, 144, 143), (49, 50, 200), (230, 210, 209), (49, 52, 53), (231, 205, 143), (89, 56, 185, 90), (491, 490, 489, 464), (310, 366, 316, 311), (56, 89, 54, 55), (94, 196, 92, 93), (84, 96, 179, 125), (96, 84, 193, 97), (445, 515, 579, 444), (63, 81, 160, 161), (392, 188, 97, 193), (233, 236, 127, 232), (137, 49, 227, 226), (6, 25, 24, 4), (500, 505, 424, 423), (20, 28, 27, 14), (317, 159, 83, 78), (178, 78, 79, 80), (84, 192, 85, 193), (160, 83, 159, 342), (122, 177, 80, 79), (59, 176, 57, 58), (69, 98, 312, 74), (161, 98, 64, 63), (186, 317, 78, 178), (153, 99, 164), (100, 152, 151), (54, 66, 197, 73), (148, 166, 107, 101), (51, 147, 139, 52), (164, 163, 101, 107), (106, 100, 151), (106, 165, 47, 105), (153, 164, 107), (229, 210, 230, 219), (153, 107, 166), (165, 106, 151), (140, 111, 164), (100, 158, 112), (137, 113, 165), (166, 149, 135), (31, 154, 153, 134), (152, 45, 44, 151), (138, 137, 165), (134, 166, 135), (120, 145, 140), (99, 140, 164), (112, 121, 155), (100, 112, 152), (92, 58, 173, 187), (105, 46, 100, 106), (11, 9, 7, 8), (19, 14, 12, 13), (145, 141, 140), (112, 126, 121), (131, 128, 133, 132), (148, 30, 149, 166), (130, 133, 128, 129), (58, 92, 196, 59), (246, 247, 244, 245), (394, 391, 70, 355), (39, 42, 217, 203), (215, 214, 38, 37), (234, 235, 236, 233), (41, 206, 218, 142), (131, 237, 129, 128), (222, 205, 231, 121), (213, 53, 52, 139), (225, 200, 50, 113), (209, 228, 126, 143), (158, 48, 157, 112), (48, 158, 100, 46), (232, 127, 76, 75), (112, 157, 143, 126), (327, 185, 56, 191), (398, 611, 525, 416), (144, 220, 219, 230), (207, 34, 141, 208), (146, 155, 121, 231), (71, 186, 178, 72), (136, 31, 134, 135), (164, 111, 162, 163), (16, 15, 21, 22), (93, 80, 177, 94), (316, 87, 86, 91), (283, 307, 282, 279), (64, 57, 176, 65), (338, 320, 333, 332), (188, 327, 191, 97), (300, 257, 279, 282), (416, 470, 399, 398), (47, 165, 113, 50), (77, 110, 75, 76), (88, 190, 67, 66), (95, 55, 174, 124), (124, 179, 96, 95), (496, 501, 561, 497), (189, 312, 98, 161), (478, 434, 476, 477), (192, 61, 86, 85), (97, 191, 95, 96), (57, 64, 98, 69), (193, 85, 330, 392), (69, 173, 58, 57), (82, 79, 78, 83), (90, 181, 88, 89), (66, 54, 89, 88), (311, 316, 91, 190), (79, 82, 195, 122), (81, 63, 180, 123), (123, 195, 82, 81), (125, 194, 192, 84), (87, 330, 85, 86), (132, 150, 237, 131), (45, 152, 155, 146), (37, 43, 216, 215), (156, 162, 111, 140), (67, 60, 175, 68), (208, 218, 206, 207), (242, 243, 240, 241), (91, 86, 61, 60), (53, 213, 226, 227), (154, 29, 99, 153), (137, 147, 198), (35, 38, 214, 212), (211, 212, 135), (137, 139, 147), (214, 215, 135), (217, 142, 141), (126, 219, 220), (126, 221, 222), (223, 203, 141), (134, 153, 166), (252, 253, 239, 238), (138, 165, 151), (135, 202, 201, 136), (137, 225, 113), (34, 156, 140, 141), (138, 224, 49, 137), (168, 172, 183, 184), (212, 214, 135), (365, 314, 392, 330), (116, 117, 114, 115), (137, 226, 213), (200, 225, 198, 199), (112, 155, 152), (99, 120, 140), (142, 217, 42, 41), (142, 208, 141), (250, 251, 248, 249), (126, 220, 221), (120, 99, 29, 33), (126, 228, 219), (149, 211, 135), (329, 393, 181, 90), (203, 217, 141), (249, 248, 238, 239), (142, 218, 208), (210, 229, 228, 209), (216, 202, 135), (137, 198, 225), (228, 229, 219), (167, 108, 118, 119), (215, 216, 135), (203, 223, 40, 39), (137, 213, 139), (32, 40, 223, 145), (126, 222, 121), (30, 36, 211, 149), (145, 223, 141), (205, 222, 221, 204), (104, 109, 102, 103), (220, 144, 204, 221), (170, 169, 182, 171), (184, 183, 171, 182), (212, 211, 36, 35), (151, 44, 224, 138), (170, 172, 168, 169), (202, 216, 43, 201), (254, 271, 255), (256, 257, 258), (259, 260, 258), (73, 174, 55, 54), (505, 500, 503, 504), (325, 389, 361, 326), (267, 291, 260, 259), (10, 8, 18, 13), (298, 299, 278, 261), (468, 584, 466, 467), (266, 285, 264, 265), (285, 306, 284, 264), (546, 545, 544, 547), (277, 284, 306, 295), (567, 603, 493, 492), (530, 531, 421, 612), (292, 270, 255), (536, 535, 534, 537), (290, 275, 288, 289), (467, 466, 551, 552), (276, 296, 258), (272, 297, 258), (298, 263, 255), (286, 299, 255), (492, 433, 588, 567), (301, 271, 264, 284), (257, 300, 258), (584, 494, 469, 466), (271, 301, 255), (293, 304, 269, 268), (291, 267, 302, 303), (280, 291, 303, 281), (289, 302, 267, 290), (273, 282, 307, 308), (362, 363, 350, 349), (287, 288, 275, 274), (263, 298, 261, 262), (72, 187, 70, 71), (295, 309, 278, 277), (475, 498, 473, 474), (272, 300, 282, 273), (436, 476, 434, 435), (259, 296, 290, 267), (280, 279, 257, 256), (412, 615, 519, 413), (256, 260, 291, 280), (270, 254, 255), (260, 256, 258), (300, 272, 258), (301, 286, 255), (296, 259, 258), (263, 292, 255), (297, 276, 258), (299, 298, 255), (318, 384, 159, 317), (328, 367, 185, 327), (254, 270, 269, 265), (368, 315, 391), (87, 316, 366, 331), (343, 383, 189, 342), (325, 324, 319), (320, 338, 321), (270, 292, 268, 269), (574, 573, 460, 457), (390, 389, 319), (312, 189, 383, 313), (108, 167, 103, 102), (8, 7, 17, 18), (519, 514, 517, 518), (376, 354, 339, 340), (474, 472, 471, 475), (563, 595, 483, 482), (331, 365, 330, 87), (286, 301, 284, 277), (582, 581, 437, 438), (273, 274, 297, 272), (360, 381, 326, 361), (391, 315, 71, 70), (371, 382, 323, 322), (268, 262, 305, 293), (274, 273, 308, 287), (553, 467, 552, 543), (364, 337, 321), (433, 492, 431, 432), (344, 326, 381, 372), (313, 341, 74, 312), (442, 483, 595, 570), (265, 269, 304, 266), (510, 511, 508, 509), (495, 451, 606, 506), (441, 438, 609, 610), (374, 375, 321), (354, 376, 321), (351, 377, 319), (347, 378, 319), (275, 290, 296, 276), (338, 379, 321), (373, 388, 340, 339), (457, 460, 594, 548), (361, 356, 359, 360), (317, 186, 368, 318), (383, 384, 341), (462, 461, 557, 558), (476, 436, 589, 565), (357, 350, 363, 358), (292, 263, 262, 268), (299, 286, 277, 278), (187, 72, 93, 92), (375, 374, 322, 323), (311, 181, 393, 310), (324, 346, 319), (447, 605, 569, 448), (350, 357, 377, 351), (585, 396, 448, 569), (356, 361, 389, 390), (271, 254, 265, 264), (186, 71, 315, 368), (450, 585, 569, 451), (369, 314, 365), (342, 159, 384, 343), (346, 347, 319), (337, 320, 321), (389, 325, 319), (379, 354, 321), (375, 364, 321), (378, 351, 319), (377, 390, 319), (376, 374, 321), (366, 393, 367), (188, 392, 314, 369), (147, 51, 199, 198), (173, 69, 74, 355), (129, 237, 150, 130), (383, 343, 384), (366, 310, 393), (328, 369, 367), (313, 383, 341), (391, 394, 341), (369, 328, 327, 188), (384, 318, 368), (393, 329, 367), (365, 331, 366), (395, 396, 397), (398, 399, 400), (412, 401, 402), (414, 403, 404), (435, 434, 405), (432, 431, 406), (407, 429, 408), (409, 410, 411), (429, 407, 430, 486), (577, 473, 498, 499), (80, 93, 72, 178), (417, 418, 408), (419, 613, 405), (614, 420, 406), (612, 421, 411), (326, 344, 324, 325), (423, 424, 397), (425, 611, 400), (426, 615, 402), (560, 427, 404), (454, 456, 452, 453), (61, 192, 194, 62), (413, 482, 401, 412), (441, 509, 439, 440), (451, 495, 449, 450), (456, 575, 455, 452), (458, 550, 572, 459), (512, 592, 415, 513), (499, 521, 578, 577), (459, 574, 457, 458), (465, 491, 464, 461), (463, 465, 461, 462), (580, 485, 442, 443), (444, 580, 443, 445), (354, 379, 352, 339), (351, 378, 349, 350), (83, 160, 81, 82), (481, 403, 479, 480), (19, 16, 22, 23), (617, 429, 486, 487), (395, 424, 505, 422), (490, 410, 488, 489), (484, 401, 482, 483), (181, 311, 190, 88), (379, 338, 332, 352), (425, 578, 521, 520), (342, 189, 161, 160), (358, 359, 356, 357), (470, 416, 587, 564), (261, 278, 309, 294), (525, 520, 523, 524), (522, 523, 520, 521), (294, 305, 262, 261), (540, 550, 538, 539), (541, 540, 539, 542), (545, 553, 543, 544), (513, 508, 511, 512), (281, 283, 279, 280), (509, 441, 610, 510), (384, 368, 391, 341), (518, 591, 413, 519), (335, 323, 382, 370), (542, 589, 436, 541), (530, 559, 528, 529), (349, 348, 386, 362), (506, 507, 496, 495), (334, 353, 332, 333), (333, 336, 380, 334), (547, 588, 433, 546), (458, 457, 548, 549), (445, 443, 607, 608), (618, 431, 492, 493), (276, 297, 274, 275), (502, 503, 500, 501), (537, 590, 430, 536), (524, 587, 416, 525), (497, 561, 397), (450, 449, 397), (504, 446, 422, 505), (566, 599, 489, 488), (562, 596, 480, 479), (322, 340, 388, 371), (568, 597, 487, 486), (339, 352, 387, 373), (565, 593, 477, 476), (498, 475, 602, 526), (461, 464, 600, 557), (564, 601, 471, 470), (459, 572, 405), (573, 574, 405), (454, 616, 408), (575, 456, 408), (463, 576, 411), (491, 465, 411), (577, 578, 400), (474, 473, 400), (444, 579, 402), (485, 580, 402), (440, 439, 404), (581, 582, 404), (468, 583, 406), (494, 584, 406), (369, 365, 366, 367), (550, 458, 549, 538), (469, 493, 603, 604), (535, 556, 533, 534), (531, 530, 529, 532), (532, 586, 428, 531), (515, 445, 608, 516), (559, 462, 558, 528), (348, 349, 378, 347), (396, 585, 397), (372, 385, 345, 344), (479, 415, 592, 562), (466, 469, 604, 551), (486, 430, 590, 568), (482, 413, 591, 563), (488, 428, 586, 566), (370, 380, 336, 335), (475, 471, 601, 602), (464, 489, 599, 600), (448, 422, 446, 447), (460, 477, 593, 594), (455, 487, 597, 598), (437, 480, 596, 571), (353, 387, 352, 332), (526, 527, 499, 498), (453, 452, 554, 555), (451, 569, 605, 606), (415, 479, 403, 414), (12, 26, 25, 6), (497, 449, 495, 496), (409, 421, 531, 428), (494, 618, 493, 469), (613, 419, 540, 541), (435, 613, 541, 436), (508, 513, 427, 560), (364, 375, 323, 335), (320, 337, 336, 333), (611, 425, 520, 525), (423, 561, 501, 500), (346, 324, 344, 345), (341, 394, 355, 74), (407, 418, 536, 430), (467, 553, 583, 468), (560, 439, 509, 508), (462, 559, 576, 463), (612, 576, 559, 530), (374, 376, 340, 322), (535, 536, 418, 417), (18, 17, 15, 16), (419, 572, 550, 540), (14, 27, 26, 12), (426, 579, 515, 514), (399, 472, 400), (403, 481, 404), (434, 478, 405), (401, 484, 402), (410, 490, 411), (429, 617, 408), (431, 618, 406), (571, 609, 438, 437), (452, 455, 598, 554), (570, 607, 443, 442), (501, 496, 507, 502), (516, 517, 514, 515), (521, 499, 527, 522), (556, 453, 555, 533), (348, 345, 385, 386), (440, 582, 438, 441), (414, 427, 513, 415), (337, 364, 335, 336), (472, 399, 470, 471), (615, 426, 514, 519), (581, 481, 480, 437), (485, 484, 483, 442), (573, 478, 477, 460), (545, 546, 420, 614), (575, 617, 487, 455), (422, 448, 396, 395), (55, 95, 191, 56), (614, 583, 553, 545), (428, 488, 410, 409), (472, 474, 400), (424, 395, 397), (478, 573, 405), (617, 575, 408), (481, 581, 404), (484, 485, 402), (490, 491, 411), (618, 494, 406), (418, 407, 408), (421, 409, 411), (574, 459, 405), (561, 423, 397), (611, 398, 400), (615, 412, 402), (420, 432, 406), (427, 414, 404), (613, 435, 405), (456, 454, 408), (465, 463, 411), (585, 450, 397), (473, 577, 400), (580, 444, 402), (584, 468, 406), (582, 440, 404), (572, 419, 405), (449, 497, 397), (578, 425, 400), (583, 614, 406), (616, 417, 408), (579, 426, 402), (439, 560, 404), (576, 612, 411), (2, 3, 0, 1)])
me_biofreak.polygons.foreach_set('use_smooth', [True] * 599)
me_biofreak.polygons.foreach_set('material_index', [4, 1, 4, 10, 1, 9, 1, 9, 9, 1, 4, 1, 4, 4, 10, 10, 4, 2, 2, 2, 2, 2, 2, 2, 2, 2, 2, 2, 2, 2, 2, 2, 2, 2, 2, 2, 2, 2, 2, 2, 3, 3, 3, 3, 3, 3, 3, 3, 3, 3, 3, 3, 3, 3, 3, 3, 3, 3, 3, 3, 3, 3, 3, 4, 10, 9, 4, 4, 4, 4, 10, 4, 4, 5, 4, 1, 10, 1, 4, 4, 4, 4, 4, 4, 4, 4, 4, 4, 4, 4, 4, 4, 4, 4, 4, 4, 4, 4, 4, 4, 4, 4, 4, 4, 4, 4, 4, 4, 4, 4, 4, 4, 4, 1, 1, 4, 4, 4, 4, 4, 4, 6, 9, 4, 4, 5, 4, 6, 4, 4, 4, 4, 4, 4, 4, 4, 4, 10, 4, 4, 4, 4, 4, 4, 1, 4, 4, 8, 4, 9, 4, 8, 10, 4, 4, 4, 4, 4, 10, 4, 10, 4, 4, 4, 4, 4, 4, 4, 4, 4, 4, 4, 4, 4, 4, 4, 4, 4, 4, 4, 4, 6, 4, 4, 4, 4, 4, 4, 4, 4, 4, 4, 4, 4, 4, 7, 4, 4, 4, 4, 4, 4, 4, 9, 4, 4, 4, 4, 4, 4, 4, 6, 4, 4, 4, 4, 9, 4, 6, 4, 4, 4, 4, 4, 4, 4, 4, 4, 4, 4, 4, 4, 4, 4, 4, 4, 4, 4, 4, 4, 4, 8, 8, 8, 4, 10, 9, 8, 1, 8, 10, 8, 8, 10, 8, 10, 10, 8, 10, 8, 10, 8, 8, 8, 8, 10, 8, 8, 10, 8, 8, 8, 8, 8, 8, 9, 8, 8, 4, 8, 10, 8, 10, 8, 8, 10, 8, 8, 8, 8, 8, 8, 8, 8, 8, 9, 9, 8, 9, 9, 9, 9, 9, 8, 10, 9, 9, 4, 1, 10, 9, 10, 10, 9, 8, 10, 8, 9, 9, 9, 8, 8, 10, 9, 10, 9, 9, 10, 8, 10, 10, 10, 9, 9, 9, 9, 8, 9, 9, 10, 9, 9, 9, 10, 10, 9, 8, 8, 4, 9, 9, 9, 10, 9, 10, 9, 8, 9, 10, 9, 9, 9, 9, 9, 9, 9, 9, 9, 9, 9, 9, 4, 4, 4, 9, 9, 9, 9, 9, 9, 9, 9, 9, 10, 10, 10, 10, 10, 10, 10, 10, 10, 10, 4, 10, 10, 10, 10, 9, 10, 10, 10, 10, 10, 4, 10, 10, 10, 10, 10, 10, 10, 10, 10, 10, 10, 10, 9, 9, 4, 10, 1, 10, 10, 10, 10, 4, 9, 10, 4, 9, 10, 8, 10, 10, 8, 10, 10, 10, 10, 8, 10, 9, 10, 9, 10, 10, 9, 10, 9, 9, 10, 10, 10, 10, 8, 10, 10, 10, 10, 10, 10, 10, 10, 9, 10, 9, 10, 10, 10, 10, 10, 10, 10, 10, 10, 10, 10, 10, 10, 10, 10, 10, 10, 10, 9, 10, 10, 10, 10, 10, 10, 10, 9, 10, 9, 10, 10, 10, 10, 10, 9, 10, 10, 10, 10, 10, 10, 9, 10, 10, 10, 10, 1, 10, 10, 10, 10, 10, 10, 9, 9, 10, 10, 9, 9, 10, 10, 10, 10, 10, 9, 10, 1, 10, 1, 10, 10, 10, 10, 10, 10, 10, 10, 10, 10, 10, 10, 10, 10, 10, 9, 10, 10, 9, 10, 10, 10, 10, 10, 10, 10, 10, 4, 10, 10, 10, 10, 10, 10, 10, 10, 10, 10, 10, 10, 10, 10, 10, 10, 10, 10, 10, 10, 10, 10, 10, 10, 10, 10, 10, 10, 10, 10, 10, 10, 10, 10, 0])
_uv = me_biofreak.uv_layers.new(name='UVMap')
_uv.uv.foreach_set('vector', [0.9828, 0.4944, 0.7009, 0.5223, 0.7009, 0.5223, 0.9828, 0.4944, 0.5, 0.4972, 0.5, 0.7121, 0.2795, 0.7121, 0.2795, 0.4972, 0.5502, 0.9996, 0.4498, 0.9996, 0.4498, 0.6674, 0.5502, 0.6674, -0.6945, 1.206, -1.306, 0.4944, -1.202, 0.3409, -0.6386, 0.9968, 0.5, 0.4972, 0.5, 0.2823, 0.7205, 0.2823, 0.7205, 0.4972, 0.793, 0.9047, 0.9744, 0.6535, 0.5502, 0.9996, 0.6507, 0.9996, 0.05905, 0.4972, 0.05905, 0.2823, 0.2795, 0.2823, 0.2795, 0.4972, -1.202, -0.5131, -1.202, 0.3409, -1.306, 0.4944, -1.306, -0.4349, 0.98, 0.7177, 1.279, -0.08607, 1.39, 0.03115, 1.067, 0.9019, 0.9409, 0.4972, 0.9409, 0.7121, 0.7205, 0.7121, 0.7205, 0.4972, 0.3493, 0.6674, 0.2488, 0.6674, 0.2488, 0.3326, 0.3493, 0.3326, 0.7205, 0.4972, 0.7205, 0.2823, 0.9409, 0.2823, 0.9409, 0.4972, 0.3493, 0.000447, 0.4498, 0.000447, 0.4498, 0.3326, 0.3493, 0.3326, 0.1512, 0.000447, 0.2488, 0.000447, 0.2488, 0.3326, 0.1512, 0.3326, -1.202, -0.5131, -1.202, 0.3409, -1.306, 0.4944, -1.306, -0.4349, 0.2237, -1.317, -0.6386, -1.166, -0.6945, -1.147, 0.2432, -1.306, 0.7512, 0.000447, 0.8489, 0.000447, 0.8489, 0.3326, 0.7512, 0.3326, 0.07301, 0.003238, 0.6981, 0.5223, 0.4107, 0.7875, 0.06464, 0.433, 0.07301, 0.003238, 0.4107, 0.7875, 0.0144, 0.9409, 0.06464, 0.433, 0.4107, 0.7875, 0.07301, 0.003238, 0.8126, 0.003238, 0.8516, 0.4274, 0.5949, 0.8516, 0.5642, 0.9968, 0.0144, 0.9409, 0.5949, 0.8516, 0.0144, 0.9409, 0.4135, 0.7875, 0.07301, 0.003238, 0.8516, 0.4274, 0.6981, 0.5223, 0.8516, 0.4274, 0.9828, 0.4944, 0.7009, 0.5223, 0.8516, 0.4274, 0.9744, 0.4274, 0.9828, 0.4944, 0.5949, 0.8516, 0.5698, 0.9968, 0.567, 0.9968, 0.5949, 0.8516, 0.6005, 0.8572, 0.5726, 0.994, 0.9744, 0.4274, 0.9884, 0.4916, 0.9856, 0.4944, 0.9744, 0.4274, 0.9772, 0.4302, 0.9884, 0.4916, 0.8516, 0.4274, 0.7009, 0.5223, 0.6981, 0.5223, 0.0144, 0.9409, 0.4107, 0.7875, 0.4135, 0.7875, 0.5949, 0.8516, 0.5977, 0.8544, 0.6005, 0.8572, 0.5949, 0.8516, 0.5726, 0.994, 0.5698, 0.9968, 0.9744, 0.4274, 0.9772, 0.4274, 0.9772, 0.4302, 0.9744, 0.4274, 0.9884, 0.4916, 0.9884, 0.4916, 0.9772, 0.4274, 0.9772, 0.4302, 0.9772, 0.4302, 0.5949, 0.8516, 0.6005, 0.8572, 0.6005, 0.8572, 0.9744, 0.4274, 0.9856, 0.4944, 0.9828, 0.4944, 0.5949, 0.8516, 0.567, 0.9968, 0.5642, 0.9968, 0.5921, 0.8042, 0.3019, 0.5223, 0.9075, 0.003238, 0.5921, 0.8042, 0.9075, 0.003238, 0.9354, 0.447, 0.5921, 0.8042, 0.9354, 0.447, 0.9772, 0.9437, 0.1484, 0.4274, 0.1874, 0.003238, 0.9075, 0.003238, 0.4051, 0.8656, 0.9772, 0.9437, 0.4358, 0.9968, 0.4051, 0.8656, 0.5921, 0.8042, 0.9772, 0.9437, 0.3019, 0.5223, 0.1484, 0.4274, 0.9075, 0.003238, 0.2991, 0.5223, 0.01719, 0.4944, 0.1484, 0.4274, 0.01719, 0.4944, 0.02556, 0.4274, 0.1484, 0.4274, 0.4051, 0.8656, 0.433, 0.9968, 0.4302, 0.9968, 0.4051, 0.8656, 0.4274, 0.994, 0.3995, 0.874, 0.0144, 0.4944, 0.01161, 0.4916, 0.02556, 0.4274, 0.01161, 0.4916, 0.02277, 0.4302, 0.02556, 0.4274, 0.3019, 0.5223, 0.2991, 0.5223, 0.1484, 0.4274, 0.5921, 0.8042, 0.5921, 0.8042, 0.9772, 0.9437, 0.4051, 0.8656, 0.4302, 0.9968, 0.4274, 0.994, 0.4051, 0.8656, 0.3995, 0.8712, 0.4023, 0.8684, 0.02277, 0.4302, 0.02277, 0.4274, 0.02556, 0.4274, 0.01161, 0.4916, 0.01161, 0.4916, 0.02556, 0.4274, 0.4051, 0.8656, 0.4358, 0.9968, 0.433, 0.9968, 0.02277, 0.4302, 0.02277, 0.4302, 0.02277, 0.4274, 0.4051, 0.8656, 0.3995, 0.874, 0.3995, 0.8712, 0.01719, 0.4944, 0.0144, 0.4944, 0.02556, 0.4274, 0.5502, 0.6674, 0.6507, 0.6674, 0.6507, 0.9996, 0.5502, 0.9996, 0.98, 0.7177, 1.279, -0.08607, 1.39, 0.03115, 1.067, 0.9019, 0.793, 0.09533, 0.5, 0.000447, 0.2488, 0.9996, 0.3493, 0.9996, 0.6507, 0.6674, 0.5502, 0.6674, 0.5502, 0.3326, 0.6507, 0.3326, 0.3493, 0.000447, 0.4498, 0.000447, 0.4498, 0.3326, 0.3493, 0.3326, 0.9493, 0.3326, 0.8489, 0.3326, 0.8489, 0.000447, 0.9493, 0.000447, 0.8489, 0.3326, 0.9493, 0.3326, 0.9493, 0.6674, 0.8489, 0.6674, -0.6945, 1.206, -1.306, 0.4944, -1.202, 0.3409, -0.6386, 0.9968, 0.8489, 0.3326, 0.9493, 0.3326, 0.9493, 0.6674, 0.8489, 0.6674, 0.9493, 0.9996, 0.8489, 0.9996, 0.8489, 0.6674, 0.9493, 0.6674, 0.9996, 0.1791, 0.003238, 0.1791, 0.003238, -0.002344, 0.9996, -0.002344, 0.4051, 0.8656, 0.4051, 0.8656, 0.4023, 0.8684, 0.4023, 0.8684, 0.7205, 0.2823, 0.7205, 0.06743, 0.9409, 0.06743, 0.9409, 0.2823, 0.2432, -1.306, 1.067, -0.8452, 0.98, -0.887, 0.2237, -1.317, 0.05905, 0.2823, 0.05905, 0.06743, 0.2795, 0.06743, 0.2795, 0.2823, 0.1512, 0.9996, 0.05068, 0.9996, 0.05068, 0.6674, 0.1512, 0.6674, 0.2488, 0.6674, 0.1512, 0.6674, 0.1512, 0.3326, 0.2488, 0.3326, 0.9493, 0.3326, 1.05, 0.3326, 1.05, 0.6674, 0.9493, 0.6674, 0.9493, 0.6674, 1.05, 0.6674, 1.05, 0.9996, 0.9493, 0.9996, 0.1512, 0.000447, 0.2488, 0.000447, 0.2488, 0.3326, 0.1512, 0.3326, 0.5502, 0.000447, 0.6507, 0.000447, 0.6507, 0.3326, 0.5502, 0.3326, 0.6507, 0.6674, 0.7512, 0.6674, 0.7512, 0.9996, 0.6507, 0.9996, 0.8489, 0.6674, 0.7512, 0.6674, 0.7512, 0.3326, 0.8489, 0.3326, 0.2488, 0.9996, 0.1512, 0.9996, 0.1512, 0.6674, 0.2488, 0.6674, 0.4107, 0.7875, 0.6981, 0.5223, 0.07301, 0.003238, 0.9075, 0.003238, 0.3019, 0.5223, 0.5921, 0.8042, 0.5502, 0.3326, 0.4498, 0.3326, 0.4498, 0.000447, 0.5502, 0.000447, 0.0144, 0.9409, 0.0144, 0.9409, 0.06464, 0.433, 0.06464, 0.433, 0.4274, 0.994, 0.4274, 0.994, 0.3995, 0.874, 0.3995, 0.874, 0.07301, 0.003238, 0.07301, 0.003238, 0.06464, 0.433, 0.06464, 0.433, 0.9354, 0.447, 0.9075, 0.003238, 0.5921, 0.8042, 0.9354, 0.447, 0.9772, 0.9437, 0.9772, 0.9437, 0.9354, 0.447, 0.4107, 0.7875, 0.07301, 0.003238, 0.06464, 0.433, 0.02277, 0.4302, 0.02277, 0.4302, 0.02277, 0.4302, 0.02277, 0.4302, 0.4107, 0.7875, 0.06464, 0.433, 0.0144, 0.9409, 0.9772, 0.9437, 0.9354, 0.447, 0.5921, 0.8042, 0.8516, 0.4274, 0.8126, 0.003238, 0.07301, 0.003238, 0.9075, 0.003238, 0.1874, 0.003238, 0.1484, 0.4274, 0.4051, 0.8656, 0.4358, 0.9968, 0.9772, 0.9437, 0.0144, 0.9409, 0.5642, 0.9968, 0.5949, 0.8516, 0.4135, 0.7875, 0.4107, 0.7875, 0.4107, 0.7875, 0.4135, 0.7875, 0.3019, 0.5223, 0.3019, 0.5223, 0.5921, 0.8042, 0.5921, 0.8042, 0.5921, 0.8042, 0.4051, 0.8656, 0.9772, 0.9437, 0.4135, 0.7875, 0.0144, 0.9409, 0.5949, 0.8516, 0.7009, 0.5223, 0.9828, 0.4944, 0.8516, 0.4274, 0.6981, 0.5223, 0.8516, 0.4274, 0.07301, 0.003238, 0.1484, 0.4274, 0.01719, 0.4944, 0.2991, 0.5223, 0.9075, 0.003238, 0.1484, 0.4274, 0.3019, 0.5223, 0.4498, 0.3326, 0.5502, 0.3326, 0.5502, 0.6674, 0.4498, 0.6674, 0.9354, 0.447, 0.9075, 0.003238, 0.9075, 0.003238, 0.9354, 0.447, 0.9409, 0.7121, 0.9409, 0.9242, 0.7205, 0.9242, 0.7205, 0.7121, 0.2795, 0.4972, 0.2795, 0.2823, 0.5, 0.2823, 0.5, 0.4972, 0.9828, 0.4944, 0.9744, 0.4274, 0.8516, 0.4274, 0.1484, 0.4274, 0.02556, 0.4274, 0.01719, 0.4944, 0.9996, 0.9996, 0.000447, 0.9996, 0.000447, 0.000447, 0.9996, 0.000447, 0.0144, 0.9409, 0.5642, 0.9968, 0.5642, 0.9968, 0.0144, 0.9409, 0.000447, 0.000447, 0.9996, 0.000447, 0.9996, 0.9996, 0.000447, 0.9996, 0.5502, 0.3326, 0.4498, 0.3326, 0.4498, 0.000447, 0.5502, 0.000447, 1.002, 0.9996, 0.003238, 0.9996, 0.003238, 0.7205, 1.002, 0.7205, 0.9744, 0.6535, 0.9744, 0.3465, 0.4498, 0.9996, 0.5502, 0.9996, 0.9884, 0.4916, 0.9884, 0.4916, 0.9884, 0.4916, 0.9884, 0.4916, 0.6005, 0.8572, 0.5726, 0.994, 0.5726, 0.994, 0.6005, 0.8572, 0.9996, 0.9996, 0.003238, 0.9996, 0.003238, 0.1791, 0.9996, 0.1791, 0.9772, 0.4302, 0.9772, 0.4302, 0.9772, 0.4302, 0.9772, 0.4302, 0.000447, 0.3772, 0.000447, 0.000447, 0.4219, 0.000447, 0.4219, 0.3772, 0.0144, 0.4944, 0.0144, 0.4944, 0.01719, 0.4944, 0.01719, 0.4944, 0.3995, 0.8712, 0.3995, 0.8712, 0.3995, 0.874, 0.3995, 0.874, 0.433, 0.9968, 0.433, 0.9968, 0.4358, 0.9968, 0.4358, 0.9968, 0.02277, 0.4274, 0.02277, 0.4274, 0.02556, 0.4274, 0.02556, 0.4274, 0.1874, 0.003238, 0.1874, 0.003238, 0.1484, 0.4274, 0.1484, 0.4274, 0.1874, 0.003238, 0.1874, 0.003238, 0.9075, 0.003238, 0.9075, 0.003238, 0.9996, -0.002344, 0.003238, -0.002344, 0.000447, 0.8126, 0.9996, 0.8126, 0.1484, 0.4274, 0.1484, 0.4274, 0.02556, 0.4274, 0.02556, 0.4274, 0.7512, 0.9996, 0.6507, 0.9996, 0.6507, 0.6674, 0.7512, 0.6674, 0.2237, -1.317, -0.6386, -1.166, -0.6945, -1.147, 0.2432, -1.306, 0.01161, 0.4916, 0.01161, 0.4916, 0.02277, 0.4302, 0.02277, 0.4302, 0.9772, 0.4274, 0.9744, 0.4274, 0.9744, 0.4274, 0.9772, 0.4274, 0.2991, 0.5223, 0.2991, 0.5223, 0.01719, 0.4944, 0.01719, 0.4944, 0.3493, 0.9996, 0.2488, 0.9996, 0.2488, 0.6674, 0.3493, 0.6674, 0.5949, 0.8516, 0.4135, 0.7875, 0.4135, 0.7875, 0.5949, 0.8516, 0.07301, 0.003238, 0.8126, 0.003238, 0.8126, 0.003238, 0.07301, 0.003238, 0.2795, 0.7121, 0.2795, 0.9242, 0.05905, 0.9242, 0.05905, 0.7121, 0.3493, 0.3326, 0.2488, 0.3326, 0.2488, 0.000447, 0.3493, 0.000447, 0.2488, 0.9996, 0.1512, 0.9996, 0.1512, 0.6674, 0.2488, 0.6674, 2.013, 0.09533, 1.541, 1.36, 1.067, 0.9019, 1.39, 0.03115, 0.7512, 0.3326, 0.6507, 0.3326, 0.6507, 0.000447, 0.7512, 0.000447, 1.279, -0.08607, 0.98, -0.887, 1.067, -0.8452, 1.39, 0.03115, 0.8489, 0.9996, 0.7512, 0.9996, 0.7512, 0.6674, 0.8489, 0.6674, 0.98, 0.7177, 1.279, -0.08607, 1.39, 0.03115, 1.067, 0.9019, 0.2432, -1.306, 1.067, -0.8452, 0.98, -0.887, 0.2237, -1.317, 0.9772, 0.9437, 0.9772, 0.9437, 0.4358, 0.9968, 0.4358, 0.9968, 0.000447, 0.000447, 0.9996, 0.000447, 0.9996, 0.8126, 0.000447, 0.8126, 0.4498, 0.6674, 0.3493, 0.6674, 0.3493, 0.3326, 0.4498, 0.3326, 0.7512, 0.3326, 0.6507, 0.3326, 0.6507, 0.000447, 0.7512, 0.000447, 0.7512, 0.000447, 0.8489, 0.000447, 0.8489, 0.3326, 0.7512, 0.3326, -1.306, -0.4349, -0.6945, -1.147, -0.6386, -1.166, -1.202, -0.5131, 0.8489, 0.9996, 0.7512, 0.9996, 0.7512, 0.6674, 0.8489, 0.6674, 1.279, -0.08607, 0.98, -0.887, 1.067, -0.8452, 1.39, 0.03115, 0.05068, 0.3326, 0.1512, 0.3326, 0.1512, 0.6674, 0.05068, 0.6674, 0.8489, 0.6674, 0.7512, 0.6674, 0.7512, 0.3326, 0.8489, 0.3326, 0.6507, 0.3326, 0.7512, 0.3326, 0.7512, 0.6674, 0.6507, 0.6674, 0.9493, 0.6674, 1.05, 0.6674, 1.05, 0.9996, 0.9493, 0.9996, 0.6507, 0.6674, 0.5502, 0.6674, 0.5502, 0.3326, 0.6507, 0.3326, 0.05068, 0.3326, 0.1512, 0.3326, 0.1512, 0.6674, 0.05068, 0.6674, 0.5502, 0.9996, 0.4498, 0.9996, 0.4498, 0.6674, 0.5502, 0.6674, 0.4498, 0.3326, 0.5502, 0.3326, 0.5502, 0.6674, 0.4498, 0.6674, 0.3493, 0.9996, 0.2488, 0.9996, 0.2488, 0.6674, 0.3493, 0.6674, 0.1512, 0.3326, 0.05068, 0.3326, 0.05068, 0.000447, 0.1512, 0.000447, 0.9493, 0.3326, 0.8489, 0.3326, 0.8489, 0.000447, 0.9493, 0.000447, 0.9493, 0.000447, 1.05, 0.000447, 1.05, 0.3326, 0.9493, 0.3326, 0.9493, 0.000447, 1.05, 0.000447, 1.05, 0.3326, 0.9493, 0.3326, 0.1512, 0.9996, 0.05068, 0.9996, 0.05068, 0.6674, 0.1512, 0.6674, 0.000447, 0.000447, 0.9996, 0.000447, 0.9996, 0.9996, 0.000447, 0.9996, 0.3019, 0.5223, 0.3019, 0.5223, 0.2991, 0.5223, 0.2991, 0.5223, 0.6005, 0.8572, 0.6005, 0.8572, 0.6005, 0.8572, 0.6005, 0.8572, 0.8516, 0.4274, 0.8126, 0.003238, 0.8126, 0.003238, 0.8516, 0.4274, 0.3493, 0.3326, 0.2488, 0.3326, 0.2488, 0.000447, 0.3493, 0.000447, 0.9772, 0.4274, 0.9772, 0.4302, 0.9772, 0.4302, 0.9772, 0.4274, 1.002, 0.7149, 0.003238, 0.7149, 0.003238, 0.38, 1.002, 0.38, 0.2488, 0.6674, 0.1512, 0.6674, 0.1512, 0.3326, 0.2488, 0.3326, 0.3995, 0.8712, 0.3995, 0.8712, 0.4023, 0.8684, 0.4023, 0.8684, 0.4107, 0.7875, 0.6981, 0.5223, 0.6981, 0.5223, 0.4107, 0.7875, 0.4051, 0.8656, 0.4274, 0.994, 0.4302, 0.9968, 0.5698, 0.9968, 0.5726, 0.994, 0.5726, 0.994, 0.5698, 0.9968, 0.567, 0.9968, 0.5698, 0.9968, 0.5949, 0.8516, 0.4051, 0.8656, 0.3995, 0.874, 0.4274, 0.994, 0.5726, 0.994, 0.6005, 0.8572, 0.5949, 0.8516, 0.9884, 0.4916, 0.9772, 0.4302, 0.9744, 0.4274, 0.02556, 0.4274, 0.02277, 0.4302, 0.01161, 0.4916, 0.02556, 0.4274, 0.01161, 0.4916, 0.0144, 0.4944, 0.9856, 0.4944, 0.9884, 0.4916, 0.9744, 0.4274, 0.4135, 0.7875, 0.4107, 0.7875, 0.0144, 0.9409, 0.000447, 0.2935, 0.9996, 0.2935, 0.9996, 0.000447, 0.000447, 0.000447, 0.5921, 0.8042, 0.9772, 0.9437, 0.5921, 0.8042, 0.5949, 0.8516, 0.5977, 0.8544, 0.5977, 0.8544, 0.5949, 0.8516, 0.4051, 0.8656, 0.433, 0.9968, 0.4358, 0.9968, 0.9744, 0.4274, 0.8516, 0.4274, 0.8516, 0.4274, 0.9744, 0.4274, 0.5921, 0.8042, 0.5921, 0.8042, 0.4051, 0.8656, 0.4051, 0.8656, 0.000447, 0.000447, 0.9996, 0.000447, 0.9996, 0.9996, 0.000447, 0.9996, 0.5698, 0.9968, 0.5726, 0.994, 0.5949, 0.8516, 0.02556, 0.3465, 0.02556, 0.6535, 0.9493, 0.9996, 1.05, 0.9996, 0.9996, 0.000447, 0.000447, 0.000447, 0.000447, 0.2935, 0.9996, 0.2935, 0.4051, 0.8656, 0.4023, 0.8684, 0.3995, 0.8712, 0.433, 0.9968, 0.433, 0.9968, 0.4302, 0.9968, 0.4302, 0.9968, 0.1484, 0.4274, 0.2991, 0.5223, 0.3019, 0.5223, 0.6981, 0.5223, 0.7009, 0.5223, 0.8516, 0.4274, 0.9772, 0.4302, 0.9884, 0.4916, 0.9884, 0.4916, 0.9772, 0.4302, 0.9772, 0.4302, 0.9772, 0.4274, 0.9744, 0.4274, 0.9996, 0.3716, 0.4107, 0.3716, 0.4107, 0.3074, 0.9996, 0.3074, 0.02556, 0.4274, 0.01161, 0.4916, 0.01161, 0.4916, 0.7009, 0.5223, 0.6981, 0.5223, 0.6981, 0.5223, 0.7009, 0.5223, 0.02556, 0.4274, 0.02277, 0.4274, 0.02277, 0.4302, 0.5642, 0.9968, 0.567, 0.9968, 0.5949, 0.8516, 0.9744, 0.6535, 0.9744, 0.3465, 0.4498, 0.9996, 0.5502, 0.9996, 0.9884, 0.4916, 0.9884, 0.4916, 0.9744, 0.4274, 0.9996, 0.3074, 0.4107, 0.3074, 0.4107, 0.000447, 0.9996, 0.000447, 0.9772, 0.4302, 0.9772, 0.4302, 0.9772, 0.4274, 0.02277, 0.4302, 0.02277, 0.4302, 0.02277, 0.4274, 0.02277, 0.4274, 0.6005, 0.8572, 0.5977, 0.8544, 0.5949, 0.8516, 0.4051, 0.8656, 0.4302, 0.9968, 0.433, 0.9968, 0.02277, 0.4274, 0.02277, 0.4302, 0.02277, 0.4302, 0.000447, 0.9996, 0.9996, 0.9996, 0.9996, 0.9996, 0.000447, 0.9996, 0.6005, 0.8572, 0.6005, 0.8572, 0.5949, 0.8516, 0.9884, 0.4916, 0.9856, 0.4944, 0.9856, 0.4944, 0.9884, 0.4916, 0.4051, 0.8656, 0.3995, 0.8712, 0.3995, 0.874, 0.9828, 0.4944, 0.9856, 0.4944, 0.9856, 0.4944, 0.9828, 0.4944, 0.02556, 0.4274, 0.0144, 0.4944, 0.01719, 0.4944, 0.5642, 0.9968, 0.567, 0.9968, 0.567, 0.9968, 0.5642, 0.9968, 0.9828, 0.4944, 0.9856, 0.4944, 0.9744, 0.4274, 0.0144, 0.4944, 0.0144, 0.4944, 0.01161, 0.4916, 0.01161, 0.4916, 0.000447, 0.000447, 0.9996, 0.000447, 0.9996, 0.4637, 0.000447, 0.4637, 0.01161, 0.4916, 0.01161, 0.4916, 0.01161, 0.4916, 0.01161, 0.4916, 0.000447, 0.000447, 0.9996, 0.000447, 0.9996, 0.9996, 0.000447, 0.9996, 0.9996, 0.9996, 0.000447, 0.9996, 0.000447, 0.000447, 0.9996, 0.000447, 0.5698, 0.9968, 0.567, 0.9968, 0.567, 0.9968, 0.5698, 0.9968, 0.5921, 0.8042, 0.5921, 0.8042, 0.5921, 0.8042, 0.5921, 0.8042, 0.9996, 0.000447, 0.9996, 0.9996, 0.000447, 0.9996, 0.000447, 0.000447, 0.5977, 0.8544, 0.6005, 0.8572, 0.6005, 0.8572, 0.5977, 0.8544, 0.98, -0.887, 1.279, -0.08607, 0.05068, 0.05347, 0.98, -0.887, 1.279, -0.08607, 0.05068, 0.05347, -0.6386, -1.166, 0.2237, -1.317, 0.05068, 0.05347, 0.5502, 0.000447, 0.6507, 0.000447, 0.6507, 0.3326, 0.5502, 0.3326, 1.067, -0.8452, 0.2432, -1.306, 0.3493, -1.841, 1.541, -1.169, 0.2237, -1.317, -0.6386, -1.166, -0.6945, -1.147, 0.2432, -1.306, -0.6945, -1.147, 0.2432, -1.306, 0.2237, -1.317, -0.6386, -1.166, 0.7205, 0.4972, 0.7205, 0.7121, 0.5, 0.7121, 0.5, 0.4972, -1.202, 0.3409, -0.6386, 0.9968, -0.6945, 1.206, -1.306, 0.4944, -0.6386, 0.9968, 0.2237, 1.145, 0.2432, 1.368, -0.6945, 1.206, 1.541, -1.169, 2.013, 0.09533, 1.39, 0.03115, 1.067, -0.8452, 2.013, 0.09533, 1.541, 1.36, 1.067, 0.9019, 1.39, 0.03115, -0.6945, -1.147, -1.306, -0.4349, -1.892, -0.5772, -1.007, -1.607, 0.2432, 1.368, 1.067, 0.9019, 1.541, 1.36, 0.3493, 2.032, 1.541, -1.169, 2.013, 0.09533, 1.39, 0.03115, 1.067, -0.8452, -1.306, -0.4349, -0.6945, -1.147, -0.6386, -1.166, -1.202, -0.5131, -0.6386, -1.166, 0.2237, -1.317, 0.05068, 0.05347, -0.6945, -1.147, -1.306, -0.4349, -1.892, -0.5772, -1.007, -1.607, -1.306, -0.4349, -1.306, 0.4944, -1.892, 0.7679, -1.892, -0.5772, -0.6945, 1.206, 0.2432, 1.368, 0.3493, 2.032, -1.007, 1.798, -1.202, 0.3409, -1.202, -0.5131, 0.05068, 0.05347, 0.2237, 1.145, -0.6386, 0.9968, 0.05068, 0.05347, -1.202, 0.3409, -1.202, -0.5131, 0.05068, 0.05347, 0.2237, 1.145, -0.6386, 0.9968, 0.05068, 0.05347, 1.067, -0.8452, 0.2432, -1.306, 0.3493, -1.841, 1.541, -1.169, 0.98, 0.7177, 1.279, -0.08607, 1.39, 0.03115, 1.067, 0.9019, 1.279, -0.08607, 0.98, 0.7177, 0.05068, 0.05347, 0.2237, 1.145, 0.98, 0.7177, 1.067, 0.9019, 0.2432, 1.368, 1.279, -0.08607, 0.98, 0.7177, 0.05068, 0.05347, -1.007, -1.607, 0.3493, -1.841, 0.2432, -1.306, -0.6945, -1.147, 0.2432, -1.306, -0.6945, -1.147, -1.007, -1.607, 0.3493, -1.841, 1.067, -0.8452, 0.2432, -1.306, 0.3493, -1.841, 1.541, -1.169, -1.892, -0.5772, -1.007, -1.607, -0.6945, -1.147, -1.306, -0.4349, 0.2432, 1.368, 1.067, 0.9019, 1.541, 1.36, 0.3493, 2.032, 0.3493, 2.032, -1.007, 1.798, -0.6945, 1.206, 0.2432, 1.368, -1.007, 1.798, -1.892, 0.7679, -1.306, 0.4944, -0.6945, 1.206, -1.202, -0.5131, -1.202, 0.3409, -1.306, 0.4944, -1.306, -0.4349, 0.3493, 0.6674, 0.4498, 0.6674, 0.4498, 0.9996, 0.3493, 0.9996, 0.3493, 2.032, -1.007, 1.798, -0.6945, 1.206, 0.2432, 1.368, 1.067, 0.9019, 0.2432, 1.368, 0.2237, 1.145, 0.98, 0.7177, 0.2237, 1.145, 0.98, 0.7177, 1.067, 0.9019, 0.2432, 1.368, 0.2432, -1.306, 1.067, -0.8452, 0.98, -0.887, 0.2237, -1.317, -0.6386, -1.166, -1.202, -0.5131, -1.306, -0.4349, -0.6945, -1.147, 1.067, -0.8452, 1.39, 0.03115, 1.279, -0.08607, 0.98, -0.887, 0.2237, -1.317, -0.6386, -1.166, -0.6945, -1.147, 0.2432, -1.306, 0.98, -0.887, 0.2237, -1.317, 0.2432, -1.306, 1.067, -0.8452, 0.2237, -1.317, 0.98, -0.887, 0.05068, 0.05347, 0.2237, -1.317, 0.98, -0.887, 0.05068, 0.05347, 0.98, 0.7177, 0.2237, 1.145, 0.05068, 0.05347, 0.98, 0.7177, 0.2237, 1.145, 0.05068, 0.05347, -1.202, -0.5131, -0.6386, -1.166, 0.05068, 0.05347, -1.202, -0.5131, -0.6386, -1.166, 0.05068, 0.05347, -0.6386, 0.9968, -1.202, 0.3409, 0.05068, 0.05347, -0.6386, 0.9968, -1.202, 0.3409, 0.05068, 0.05347, 0.207, 0.09533, 0.02556, 0.3465, 0.05068, 0.9996, 0.1512, 0.9996, 0.5, 0.9996, 0.793, 0.9047, 0.6507, 0.9996, 0.7512, 0.9996, 0.98, -0.887, 0.2237, -1.317, 0.2432, -1.306, 1.067, -0.8452, 0.5, 0.000447, 0.793, 0.09533, 0.9744, 0.3465, 0.1512, 0.9996, 0.2488, 0.9996, 0.5, 0.000447, 0.207, 0.09533, 0.02556, 0.6535, 0.207, 0.9047, 0.8489, 0.9996, 0.9493, 0.9996, 0.2237, -1.317, 0.98, -0.887, 0.05068, 0.05347, 0.98, -0.887, 1.279, -0.08607, 0.05068, 0.05347, 0.2237, -1.317, -0.6386, -1.166, -0.6945, -1.147, 0.2432, -1.306, 0.2237, 1.145, 0.98, 0.7177, 1.067, 0.9019, 0.2432, 1.368, -1.202, -0.5131, -0.6386, -1.166, 0.05068, 0.05347, 0.7512, 0.9996, 0.8489, 0.9996, 0.207, 0.9047, 0.5, 0.9996, 0.9996, 0.9996, 0.000447, 0.9996, 0.000447, 0.4637, 0.9996, 0.4637, 0.7205, 0.7121, 0.7205, 0.9242, 0.5, 0.9242, 0.5, 0.7121, -0.6945, -1.147, -1.306, -0.4349, -1.892, -0.5772, -1.007, -1.607, -0.6386, 0.9968, 0.2237, 1.145, 0.2432, 1.368, -0.6945, 1.206, 0.98, 0.7177, 1.279, -0.08607, 1.39, 0.03115, 1.067, 0.9019, 1.541, -1.169, 2.013, 0.09533, 1.39, 0.03115, 1.067, -0.8452, 0.207, 0.09533, 0.02556, 0.3465, 0.05068, 0.9996, 0.1512, 0.9996, 0.2237, 1.145, 0.98, 0.7177, 1.067, 0.9019, 0.2432, 1.368, 0.2237, 1.145, 0.98, 0.7177, 1.067, 0.9019, 0.2432, 1.368, 0.2432, 1.368, -0.6945, 1.206, -0.6386, 0.9968, 0.2237, 1.145, -1.007, -1.607, 0.3493, -1.841, 0.2432, -1.306, -0.6945, -1.147, 0.9744, 0.3465, 0.793, 0.09533, 0.3493, 0.9996, 0.4498, 0.9996, -1.892, 0.7679, -1.892, -0.5772, -1.306, -0.4349, -1.306, 0.4944, -0.6945, -1.147, -1.306, -0.4349, -1.892, -0.5772, -1.007, -1.607, -0.6945, 1.206, 0.2432, 1.368, 0.3493, 2.032, -1.007, 1.798, -1.306, 0.4944, -0.6945, 1.206, -1.007, 1.798, -1.892, 0.7679, -0.6386, -1.166, 0.2237, -1.317, 0.05068, 0.05347, 0.2432, -1.306, 1.067, -0.8452, 0.98, -0.887, 0.2237, -1.317, 1.067, -0.8452, 0.2432, -1.306, 0.3493, -1.841, 1.541, -1.169, 0.5, 0.9996, 0.793, 0.9047, 0.6507, 0.9996, 0.7512, 0.9996, 1.067, 0.9019, 1.39, 0.03115, 2.013, 0.09533, 1.541, 1.36, 1.067, -0.8452, 0.2432, -1.306, 0.3493, -1.841, 1.541, -1.169, -1.892, 0.7679, -1.892, -0.5772, -1.306, -0.4349, -1.306, 0.4944, -1.306, 0.4944, -0.6945, 1.206, -1.007, 1.798, -1.892, 0.7679, -0.6945, 1.206, 0.2432, 1.368, 0.3493, 2.032, -1.007, 1.798, -1.202, 0.3409, -1.202, -0.5131, 0.05068, 0.05347, 0.2237, 1.145, -0.6386, 0.9968, 0.05068, 0.05347, -0.6386, 0.9968, -1.202, 0.3409, 0.05068, 0.05347, 0.98, 0.7177, 0.2237, 1.145, 0.05068, 0.05347, -1.306, 0.4944, -1.306, -0.4349, -1.202, -0.5131, -1.202, 0.3409, 1.279, -0.08607, 0.98, 0.7177, 0.05068, 0.05347, 0.3493, 2.032, -1.007, 1.798, -0.6945, 1.206, 0.2432, 1.368, 0.2432, 1.368, 1.067, 0.9019, 1.541, 1.36, 0.3493, 2.032, -0.6945, -1.147, -1.306, -0.4349, -1.892, -0.5772, -1.007, -1.607, 0.1512, 0.9996, 0.2488, 0.9996, 0.5, 0.000447, 0.207, 0.09533, 0.207, 0.9047, 0.02556, 0.3465, 0.793, 0.9047, -0.6945, 1.206, 0.2432, 1.368, 0.3493, 2.032, -1.007, 1.798, 1.067, -0.8452, 0.2432, -1.306, 0.3493, -1.841, 1.541, -1.169, -1.306, 0.4944, -0.6945, 1.206, -1.007, 1.798, -1.892, 0.7679, -0.6386, -1.166, -1.202, -0.5131, -1.306, -0.4349, -0.6945, -1.147, -0.6386, 0.9968, 0.2237, 1.145, 0.2432, 1.368, -0.6945, 1.206, 0.4498, 0.6674, 0.3493, 0.6674, 0.3493, 0.3326, 0.4498, 0.3326, -1.202, -0.5131, -1.202, 0.3409, -1.306, 0.4944, -1.306, -0.4349, 0.3493, 0.9996, 0.4498, 0.9996, 0.9744, 0.3465, 0.793, 0.09533, 0.98, -0.887, 1.279, -0.08607, 0.05068, 0.05347, 1.541, 1.36, 0.3493, 2.032, 0.2432, 1.368, 1.067, 0.9019, -0.6945, 1.206, -1.306, 0.4944, -1.202, 0.3409, -0.6386, 0.9968, 0.2237, 1.145, 0.98, 0.7177, 1.067, 0.9019, 0.2432, 1.368, -1.306, -0.4349, -0.6945, -1.147, -0.6386, -1.166, -1.202, -0.5131, 1.279, -0.08607, 0.98, -0.887, 1.067, -0.8452, 1.39, 0.03115, 0.2488, 0.9996, 0.3493, 0.9996, 0.793, 0.09533, 0.5, 0.000447, -0.6386, 0.9968, 0.2237, 1.145, 0.2432, 1.368, -0.6945, 1.206, 0.207, 0.9047, 0.02556, 0.6535, 0.02556, 0.3465, 0.9493, 0.9996, 1.05, 0.9996, 0.02556, 0.3465, 0.02556, 0.6535, 1.279, -0.08607, 0.98, 0.7177, 0.05068, 0.05347, 0.2237, -1.317, 0.98, -0.887, 0.05068, 0.05347, -0.6386, -1.166, 0.2237, -1.317, 0.05068, 0.05347, 0.98, 0.7177, 0.2237, 1.145, 0.05068, 0.05347, -1.202, -0.5131, -0.6386, -1.166, 0.05068, 0.05347, 0.2237, 1.145, -0.6386, 0.9968, 0.05068, 0.05347, -1.202, 0.3409, -1.202, -0.5131, 0.05068, 0.05347, -0.6386, 0.9968, -1.202, 0.3409, 0.05068, 0.05347, 0.5, 0.000447, 0.9744, 0.3465, 0.793, 0.9047, 0.8489, 0.9996, 0.9493, 0.9996, 0.02556, 0.6535, 0.207, 0.9047, 0.4274, 0.994, 0.4274, 0.994, 0.4302, 0.9968, 0.4302, 0.9968, 0.5502, 0.6674, 0.6507, 0.6674, 0.6507, 0.9996, 0.5502, 0.9996, 0.9996, 0.9996, 0.000447, 0.9996, 0.000447, 0.000447, 0.9996, 0.000447, 0.207, 0.9047, 0.02556, 0.6535, 0.02556, 0.3465, 0.5, 0.000447, 0.793, 0.09533, 0.9744, 0.3465, 0.5, 0.9996, 0.207, 0.9047, 0.793, 0.9047, 0.5, 0.9996, 0.207, 0.9047, 0.793, 0.9047, 0.9744, 0.3465, 0.9744, 0.6535, 0.793, 0.9047, 0.207, 0.9047, 0.5, 0.9996, 0.7512, 0.9996, 0.8489, 0.9996, 0.02556, 0.3465, 0.207, 0.09533, 0.5, 0.000447, 0.9744, 0.3465, 0.9744, 0.6535, 0.793, 0.9047, 0.02556, 0.3465, 0.207, 0.09533, 0.5, 0.000447, 1.279, -0.08607, 0.98, 0.7177, 0.05068, 0.05347, 0.2237, -1.317, 0.98, -0.887, 0.05068, 0.05347, 0.2237, -1.317, 0.98, -0.887, 0.05068, 0.05347, 0.2237, -1.317, 0.98, -0.887, 0.05068, 0.05347, 0.2237, -1.317, 0.98, -0.887, 0.05068, 0.05347, 0.2237, -1.317, 0.98, -0.887, 0.05068, 0.05347, 0.2237, -1.317, 0.98, -0.887, 0.05068, 0.05347, 0.2237, -1.317, 0.98, -0.887, 0.05068, 0.05347, 0.98, -0.887, 0.2237, -1.317, 0.2432, -1.306, 1.067, -0.8452, -0.6386, 0.9968, 0.2237, 1.145, 0.2432, 1.368, -0.6945, 1.206, 0.2488, 0.3326, 0.3493, 0.3326, 0.3493, 0.6674, 0.2488, 0.6674, -1.202, -0.5131, -0.6386, -1.166, 0.05068, 0.05347, -1.202, -0.5131, -0.6386, -1.166, 0.05068, 0.05347, -1.202, -0.5131, -0.6386, -1.166, 0.05068, 0.05347, -1.202, -0.5131, -0.6386, -1.166, 0.05068, 0.05347, 0.2432, -1.306, 1.067, -0.8452, 0.98, -0.887, 0.2237, -1.317, 0.2237, -1.317, 0.98, -0.887, 0.05068, 0.05347, -1.202, -0.5131, -0.6386, -1.166, 0.05068, 0.05347, -1.202, -0.5131, -0.6386, -1.166, 0.05068, 0.05347, -1.202, -0.5131, -0.6386, -1.166, 0.05068, 0.05347, -0.6386, 0.9968, 0.2237, 1.145, 0.2432, 1.368, -0.6945, 1.206, 0.1512, 0.3326, 0.05068, 0.3326, 0.05068, 0.000447, 0.1512, 0.000447, 0.2432, -1.306, 1.067, -0.8452, 0.98, -0.887, 0.2237, -1.317, -0.6945, 1.206, -1.306, 0.4944, -1.202, 0.3409, -0.6386, 0.9968, -0.6945, 1.206, -1.306, 0.4944, -1.202, 0.3409, -0.6386, 0.9968, 0.2237, 1.145, 0.98, 0.7177, 1.067, 0.9019, 0.2432, 1.368, -0.6945, 1.206, -1.306, 0.4944, -1.202, 0.3409, -0.6386, 0.9968, -1.007, -1.607, 0.3493, -1.841, 0.2432, -1.306, -0.6945, -1.147, -0.6945, 1.206, -1.306, 0.4944, -1.202, 0.3409, -0.6386, 0.9968, -0.6386, 0.9968, 0.2237, 1.145, 0.2432, 1.368, -0.6945, 1.206, 0.2237, 1.145, 0.98, 0.7177, 1.067, 0.9019, 0.2432, 1.368, -0.6386, 0.9968, 0.2237, 1.145, 0.2432, 1.368, -0.6945, 1.206, 0.2237, 1.145, 0.98, 0.7177, 1.067, 0.9019, 0.2432, 1.368, -0.6386, 0.9968, 0.2237, 1.145, 0.2432, 1.368, -0.6945, 1.206, 0.2237, 1.145, 0.98, 0.7177, 1.067, 0.9019, 0.2432, 1.368, -0.6386, 0.9968, 0.2237, 1.145, 0.2432, 1.368, -0.6945, 1.206, 1.05, 0.6674, 0.9493, 0.6674, 0.9493, 0.3326, 1.05, 0.3326, 1.279, -0.08607, 0.98, -0.887, 1.067, -0.8452, 1.39, 0.03115, 0.2795, 0.4972, 0.2795, 0.7121, 0.05905, 0.7121, 0.05905, 0.4972, 1.279, -0.08607, 0.98, -0.887, 1.067, -0.8452, 1.39, 0.03115, 1.279, -0.08607, 0.98, -0.887, 1.067, -0.8452, 1.39, 0.03115, 1.279, -0.08607, 0.98, -0.887, 1.067, -0.8452, 1.39, 0.03115, 1.279, -0.08607, 0.98, -0.887, 1.067, -0.8452, 1.39, 0.03115, 0.4498, 0.9996, 0.3493, 0.9996, 0.3493, 0.6674, 0.4498, 0.6674, 0.98, 0.7177, 1.279, -0.08607, 1.39, 0.03115, 1.067, 0.9019, -1.202, -0.5131, -1.202, 0.3409, -1.306, 0.4944, -1.306, -0.4349, 0.9493, 0.9996, 0.8489, 0.9996, 0.8489, 0.6674, 0.9493, 0.6674, -1.892, 0.7679, -1.892, -0.5772, -1.306, -0.4349, -1.306, 0.4944, 1.067, -0.8452, 0.2432, -1.306, 0.3493, -1.841, 1.541, -1.169, -1.306, 0.4944, -0.6945, 1.206, -1.007, 1.798, -1.892, 0.7679, -0.6945, -1.147, -1.306, -0.4349, -1.892, -0.5772, -1.007, -1.607, -1.892, 0.7679, -1.892, -0.5772, -1.306, -0.4349, -1.306, 0.4944, -1.892, 0.7679, -1.892, -0.5772, -1.306, -0.4349, -1.306, 0.4944, -1.306, -0.4349, -1.306, 0.4944, -1.892, 0.7679, -1.892, -0.5772, -0.6945, -1.147, -1.306, -0.4349, -1.892, -0.5772, -1.007, -1.607, -1.306, -0.4349, -1.306, 0.4944, -1.892, 0.7679, -1.892, -0.5772, -0.6945, -1.147, -1.306, -0.4349, -1.892, -0.5772, -1.007, -1.607, 1.541, -1.169, 2.013, 0.09533, 1.39, 0.03115, 1.067, -0.8452, -1.306, 0.4944, -0.6945, 1.206, -1.007, 1.798, -1.892, 0.7679, 0.02556, 0.3465, 0.5, 0.000447, 0.9744, 0.3465, 0.793, 0.9047, -1.007, -1.607, 0.3493, -1.841, 0.2432, -1.306, -0.6945, -1.147, -0.6945, -1.147, -1.306, -0.4349, -1.892, -0.5772, -1.007, -1.607, -1.007, -1.607, 0.3493, -1.841, 0.2432, -1.306, -0.6945, -1.147, -1.306, -0.4349, -1.306, 0.4944, -1.892, 0.7679, -1.892, -0.5772, 0.2432, 1.368, 1.067, 0.9019, 1.541, 1.36, 0.3493, 2.032, -1.892, 0.7679, -1.892, -0.5772, -1.306, -0.4349, -1.306, 0.4944, 1.541, -1.169, 2.013, 0.09533, 1.39, 0.03115, 1.067, -0.8452, 1.067, -0.8452, 0.2432, -1.306, 0.3493, -1.841, 1.541, -1.169, -1.007, -1.607, 0.3493, -1.841, 0.2432, -1.306, -0.6945, -1.147, -0.6945, 1.206, 0.2432, 1.368, 0.3493, 2.032, -1.007, 1.798, -0.6945, 1.206, 0.2432, 1.368, 0.3493, 2.032, -1.007, 1.798, 1.279, -0.08607, 0.98, -0.887, 1.067, -0.8452, 1.39, 0.03115, -1.202, 0.3409, -0.6386, 0.9968, -0.6945, 1.206, -1.306, 0.4944, -1.007, -1.607, 0.3493, -1.841, 0.2432, -1.306, -0.6945, -1.147, -1.007, -1.607, 0.3493, -1.841, 0.2432, -1.306, -0.6945, -1.147, -1.007, -1.607, 0.3493, -1.841, 0.2432, -1.306, -0.6945, -1.147, -1.202, -0.5131, -0.6386, -1.166, 0.05068, 0.05347, -0.6386, 0.9968, -1.202, 0.3409, 0.05068, 0.05347, 1.541, -1.169, 2.013, 0.09533, 1.39, 0.03115, 1.067, -0.8452, 1.541, -1.169, 2.013, 0.09533, 1.39, 0.03115, 1.067, -0.8452, 1.541, -1.169, 2.013, 0.09533, 1.39, 0.03115, 1.067, -0.8452, -1.306, 0.4944, -0.6945, 1.206, -1.007, 1.798, -1.892, 0.7679, 1.541, -1.169, 2.013, 0.09533, 1.39, 0.03115, 1.067, -0.8452, 0.2432, 1.368, 1.067, 0.9019, 1.541, 1.36, 0.3493, 2.032, 1.541, -1.169, 2.013, 0.09533, 1.39, 0.03115, 1.067, -0.8452, 0.2432, 1.368, 1.067, 0.9019, 1.541, 1.36, 0.3493, 2.032, 0.2432, 1.368, 1.067, 0.9019, 1.541, 1.36, 0.3493, 2.032, 1.541, -1.169, 2.013, 0.09533, 1.39, 0.03115, 1.067, -0.8452, -0.6386, 0.9968, -1.202, 0.3409, 0.05068, 0.05347, 0.98, 0.7177, 0.2237, 1.145, 0.05068, 0.05347, -0.6386, 0.9968, -1.202, 0.3409, 0.05068, 0.05347, 0.98, 0.7177, 0.2237, 1.145, 0.05068, 0.05347, -0.6386, 0.9968, -1.202, 0.3409, 0.05068, 0.05347, 0.98, 0.7177, 0.2237, 1.145, 0.05068, 0.05347, -0.6386, 0.9968, -1.202, 0.3409, 0.05068, 0.05347, 0.98, 0.7177, 0.2237, 1.145, 0.05068, 0.05347, -0.6386, 0.9968, -1.202, 0.3409, 0.05068, 0.05347, 0.98, 0.7177, 0.2237, 1.145, 0.05068, 0.05347, -0.6386, 0.9968, -1.202, 0.3409, 0.05068, 0.05347, 0.98, 0.7177, 0.2237, 1.145, 0.05068, 0.05347, -0.6386, 0.9968, -1.202, 0.3409, 0.05068, 0.05347, 0.98, 0.7177, 0.2237, 1.145, 0.05068, 0.05347, 0.207, 0.9047, 0.02556, 0.3465, 0.5, 0.000447, 0.793, 0.9047, -1.306, 0.4944, -0.6945, 1.206, -1.007, 1.798, -1.892, 0.7679, 1.067, 0.9019, 1.39, 0.03115, 2.013, 0.09533, 1.541, 1.36, -1.306, -0.4349, -1.306, 0.4944, -1.892, 0.7679, -1.892, -0.5772, -0.6945, -1.147, -1.306, -0.4349, -1.892, -0.5772, -1.007, -1.607, -1.007, -1.607, 0.3493, -1.841, 0.2432, -1.306, -0.6945, -1.147, -1.306, 0.4944, -0.6945, 1.206, -1.007, 1.798, -1.892, 0.7679, -1.306, 0.4944, -0.6945, 1.206, -1.007, 1.798, -1.892, 0.7679, 1.067, 0.9019, 0.2432, 1.368, 0.2237, 1.145, 0.98, 0.7177, 0.98, 0.7177, 0.2237, 1.145, 0.05068, 0.05347, 1.541, -1.169, 2.013, 0.09533, 1.39, 0.03115, 1.067, -0.8452, 1.067, -0.8452, 0.2432, -1.306, 0.3493, -1.841, 1.541, -1.169, 0.2432, 1.368, 1.067, 0.9019, 1.541, 1.36, 0.3493, 2.032, 1.067, -0.8452, 0.2432, -1.306, 0.3493, -1.841, 1.541, -1.169, 1.067, -0.8452, 0.2432, -1.306, 0.3493, -1.841, 1.541, -1.169, 1.067, -0.8452, 0.2432, -1.306, 0.3493, -1.841, 1.541, -1.169, -1.007, -1.607, 0.3493, -1.841, 0.2432, -1.306, -0.6945, -1.147, 1.067, 0.9019, 1.39, 0.03115, 2.013, 0.09533, 1.541, 1.36, 1.067, 0.9019, 1.39, 0.03115, 2.013, 0.09533, 1.541, 1.36, 1.067, 0.9019, 1.39, 0.03115, 2.013, 0.09533, 1.541, 1.36, 1.067, 0.9019, 1.39, 0.03115, 2.013, 0.09533, 1.541, 1.36, 1.067, 0.9019, 1.39, 0.03115, 2.013, 0.09533, 1.541, 1.36, 1.067, 0.9019, 1.39, 0.03115, 2.013, 0.09533, 1.541, 1.36, 2.013, 0.09533, 1.541, 1.36, 1.067, 0.9019, 1.39, 0.03115, 0.3493, 2.032, -1.007, 1.798, -0.6945, 1.206, 0.2432, 1.368, -0.6945, 1.206, 0.2432, 1.368, 0.3493, 2.032, -1.007, 1.798, -0.6945, 1.206, 0.2432, 1.368, 0.3493, 2.032, -1.007, 1.798, 0.2432, -1.306, 1.067, -0.8452, 0.98, -0.887, 0.2237, -1.317, 0.5, 0.2823, 0.5, 0.06743, 0.7205, 0.06743, 0.7205, 0.2823, -1.202, -0.5131, -1.202, 0.3409, -1.306, 0.4944, -1.306, -0.4349, 0.2237, -1.317, -0.6386, -1.166, -0.6945, -1.147, 0.2432, -1.306, 0.98, 0.7177, 1.279, -0.08607, 1.39, 0.03115, 1.067, 0.9019, -0.6386, -1.166, -1.202, -0.5131, -1.306, -0.4349, -0.6945, -1.147, 0.2237, -1.317, -0.6386, -1.166, -0.6945, -1.147, 0.2432, -1.306, -1.306, -0.4349, -0.6945, -1.147, -0.6386, -1.166, -1.202, -0.5131, -0.6386, -1.166, -1.202, -0.5131, -1.306, -0.4349, -0.6945, -1.147, 0.98, -0.887, 0.2237, -1.317, 0.2432, -1.306, 1.067, -0.8452, -0.6386, -1.166, -1.202, -0.5131, -1.306, -0.4349, -0.6945, -1.147, 0.2237, -1.317, -0.6386, -1.166, -0.6945, -1.147, 0.2432, -1.306, 1.279, -0.08607, 0.98, -0.887, 1.067, -0.8452, 1.39, 0.03115, 0.793, 0.9047, 0.9744, 0.6535, 0.5502, 0.9996, 0.6507, 0.9996, 0.2237, -1.317, -0.6386, -1.166, -0.6945, -1.147, 0.2432, -1.306, -0.6945, 1.206, -1.306, 0.4944, -1.202, 0.3409, -0.6386, 0.9968, -1.202, -0.5131, -1.202, 0.3409, -1.306, 0.4944, -1.306, -0.4349, -0.6945, 1.206, -1.306, 0.4944, -1.202, 0.3409, -0.6386, 0.9968, -1.202, -0.5131, -1.202, 0.3409, -1.306, 0.4944, -1.306, -0.4349, -1.202, 0.3409, -0.6386, 0.9968, -0.6945, 1.206, -1.306, 0.4944, -1.306, -0.4349, -0.6945, -1.147, -0.6386, -1.166, -1.202, -0.5131, 0.5, 0.7121, 0.5, 0.9242, 0.2795, 0.9242, 0.2795, 0.7121, -1.202, -0.5131, -1.202, 0.3409, -1.306, 0.4944, -1.306, -0.4349, 0.2795, 0.2823, 0.2795, 0.06743, 0.5, 0.06743, 0.5, 0.2823, -1.202, -0.5131, -1.202, 0.3409, -1.306, 0.4944, -1.306, -0.4349, 0.98, -0.887, 1.279, -0.08607, 0.05068, 0.05347, 0.98, -0.887, 1.279, -0.08607, 0.05068, 0.05347, 0.98, -0.887, 1.279, -0.08607, 0.05068, 0.05347, 0.98, -0.887, 1.279, -0.08607, 0.05068, 0.05347, 0.98, -0.887, 1.279, -0.08607, 0.05068, 0.05347, 0.98, -0.887, 1.279, -0.08607, 0.05068, 0.05347, 0.98, -0.887, 1.279, -0.08607, 0.05068, 0.05347, 1.541, 1.36, 0.3493, 2.032, 0.2432, 1.368, 1.067, 0.9019, 0.2432, 1.368, 1.067, 0.9019, 1.541, 1.36, 0.3493, 2.032, 1.541, 1.36, 0.3493, 2.032, 0.2432, 1.368, 1.067, 0.9019, -0.6945, -1.147, -1.306, -0.4349, -1.892, -0.5772, -1.007, -1.607, -1.892, 0.7679, -1.892, -0.5772, -1.306, -0.4349, -1.306, 0.4944, -1.306, 0.4944, -0.6945, 1.206, -1.007, 1.798, -1.892, 0.7679, -1.306, 0.4944, -0.6945, 1.206, -1.007, 1.798, -1.892, 0.7679, 1.067, 0.9019, 1.39, 0.03115, 2.013, 0.09533, 1.541, 1.36, -0.6386, 0.9968, 0.2237, 1.145, 0.2432, 1.368, -0.6945, 1.206, 0.2237, -1.317, -0.6386, -1.166, -0.6945, -1.147, 0.2432, -1.306, 0.2237, -1.317, -0.6386, -1.166, -0.6945, -1.147, 0.2432, -1.306, 1.279, -0.08607, 0.98, -0.887, 1.067, -0.8452, 1.39, 0.03115, -0.6386, -1.166, -1.202, -0.5131, -1.306, -0.4349, -0.6945, -1.147, 0.98, 0.7177, 1.279, -0.08607, 1.39, 0.03115, 1.067, 0.9019, 0.98, 0.7177, 1.279, -0.08607, 1.39, 0.03115, 1.067, 0.9019, 0.98, 0.7177, 1.279, -0.08607, 1.39, 0.03115, 1.067, 0.9019, -1.306, -0.4349, -0.6945, -1.147, -0.6386, -1.166, -1.202, -0.5131, 0.98, 0.7177, 1.279, -0.08607, 1.39, 0.03115, 1.067, 0.9019, 1.39, 0.03115, 1.067, 0.9019, 0.98, 0.7177, 1.279, -0.08607, 0.6507, 0.3326, 0.7512, 0.3326, 0.7512, 0.6674, 0.6507, 0.6674, -1.202, -0.5131, -1.202, 0.3409, -1.306, 0.4944, -1.306, -0.4349, 0.2432, -1.306, 1.067, -0.8452, 0.98, -0.887, 0.2237, -1.317, 1.279, -0.08607, 0.98, 0.7177, 0.05068, 0.05347, 0.98, -0.887, 1.279, -0.08607, 0.05068, 0.05347, 1.279, -0.08607, 0.98, 0.7177, 0.05068, 0.05347, 1.279, -0.08607, 0.98, 0.7177, 0.05068, 0.05347, 1.279, -0.08607, 0.98, 0.7177, 0.05068, 0.05347, 1.279, -0.08607, 0.98, 0.7177, 0.05068, 0.05347, 1.279, -0.08607, 0.98, 0.7177, 0.05068, 0.05347, 1.279, -0.08607, 0.98, 0.7177, 0.05068, 0.05347, -0.6386, -1.166, 0.2237, -1.317, 0.05068, 0.05347, -0.6386, -1.166, 0.2237, -1.317, 0.05068, 0.05347, 0.2237, 1.145, -0.6386, 0.9968, 0.05068, 0.05347, -0.6386, -1.166, 0.2237, -1.317, 0.05068, 0.05347, -0.6386, -1.166, 0.2237, -1.317, 0.05068, 0.05347, -0.6386, -1.166, 0.2237, -1.317, 0.05068, 0.05347, -0.6386, -1.166, 0.2237, -1.317, 0.05068, 0.05347, -0.6386, -1.166, 0.2237, -1.317, 0.05068, 0.05347, -0.6386, -1.166, 0.2237, -1.317, 0.05068, 0.05347, 0.2237, 1.145, -0.6386, 0.9968, 0.05068, 0.05347, 0.2237, 1.145, -0.6386, 0.9968, 0.05068, 0.05347, 0.2237, 1.145, -0.6386, 0.9968, 0.05068, 0.05347, 0.2237, 1.145, -0.6386, 0.9968, 0.05068, 0.05347, 0.2237, 1.145, -0.6386, 0.9968, 0.05068, 0.05347, 0.2237, 1.145, -0.6386, 0.9968, 0.05068, 0.05347, 0.2237, 1.145, -0.6386, 0.9968, 0.05068, 0.05347, -1.202, 0.3409, -1.202, -0.5131, 0.05068, 0.05347, -1.202, 0.3409, -1.202, -0.5131, 0.05068, 0.05347, -1.202, 0.3409, -1.202, -0.5131, 0.05068, 0.05347, -1.202, 0.3409, -1.202, -0.5131, 0.05068, 0.05347, -1.202, 0.3409, -1.202, -0.5131, 0.05068, 0.05347, -1.202, 0.3409, -1.202, -0.5131, 0.05068, 0.05347, -1.202, 0.3409, -1.202, -0.5131, 0.05068, 0.05347, -1.202, 0.3409, -1.202, -0.5131, 0.05068, 0.05347, 1.005, 1.047, -0.007925, 1.047, -0.007925, -0.02467, 1.005, -0.02467])
me_biofreak.materials.append(mat_01biofreakmarqueemat)
me_biofreak.materials.append(mat_02biofreakscreenmat)
me_biofreak.materials.append(mat_biofreaksidelmat)
me_biofreak.materials.append(mat_biofreaksidermat)
me_biofreak.materials.append(mat_biofreakblacktrim)
me_biofreak.materials.append(mat_biofreakcpomat)
me_biofreak.materials.append(mat_biofreakmmultimat)
me_biofreak.materials.append(mat_biofreakglassmat)
me_biofreak.materials.append(mat_biofreakbuttonw)
me_biofreak.materials.append(mat_biofreakbuttonr)
me_biofreak.materials.append(mat_biofreakbuttonb)
me_biofreak.use_remesh_fix_poles = True
me_biofreak.use_remesh_preserve_attributes = False
me_biofreak.update()

# ---- objects
ob_biofreak = bpy.data.objects.new('biofreak', me_biofreak)

# ---- transforms, parenting, visibility, modifiers, constraints
ob_biofreak.location = (0.01981, -0.2494, 0.9707)
ob_biofreak.rotation_euler = (1.571, 0.0, 0.0)
_m = ob_biofreak.modifiers.new('Auto Smooth', 'NODES')
_m.node_group = ng_auto_smooth
_gi = [s.identifier for s in ng_auto_smooth.interface.items_tree if s.item_type == 'SOCKET' and s.in_out == 'INPUT']
_m[_gi[1]] = 1.047  # Angle
_m = ob_biofreak.modifiers.new('WeightedNormal', 'WEIGHTED_NORMAL')
_m.keep_sharp = True

# ---- collection membership
scene.collection.objects.link(ob_biofreak)

# ---- scene / render settings (as saved in the file)
scene.frame_start = 1; scene.frame_end = 250; scene.frame_set(1)
scene.render.engine = 'BLENDER_EEVEE_NEXT'
scene.cycles.use_denoising = False
scene.cycles.samples = 128
scene.cycles.sampling_pattern = 'TABULATED_SOBOL'
scene.cycles.use_adaptive_sampling = False
scene.cycles.use_light_tree = False
scene.view_settings.view_transform = 'Filmic'
bpy.context.view_layer.update()

# ---- added for rendering (the .blend has no active camera and no usable light): camera, sun
cam_auto = bpy.data.cameras.new('AutoCamera')
cam_auto.lens = 50.0
cam_auto.sensor_width = 36.0
cam_auto.clip_end = 1000.0
ob_auto_camera = bpy.data.objects.new('AutoCamera', cam_auto)
scene.collection.objects.link(ob_auto_camera)
ob_auto_camera.location = (1.9955, -2.40007, 2.47753)
ob_auto_camera.rotation_euler = (1.09748, -7.21219e-08, 0.694738)
scene.camera = ob_auto_camera
light_auto_sun = bpy.data.lights.new('AutoSun', 'SUN')
light_auto_sun.energy = 3.0
light_auto_sun.angle = 0.0523599
ob_auto_sun = bpy.data.objects.new('AutoSun', light_auto_sun)
scene.collection.objects.link(ob_auto_sun)
ob_auto_sun.rotation_euler = (0.872665, 0.174533, 0.523599)
bpy.context.view_layer.update()
